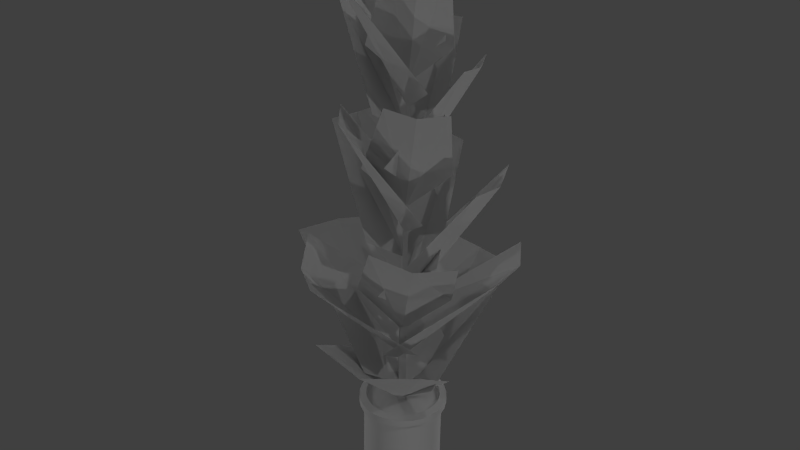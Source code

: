 # Source: 45abb435e909421aa2f026710deae5ae.blend  (saved by Blender 2.68.0; exported with 4.5.12 LTS)
import bpy
from mathutils import Matrix  # noqa: F401  (used for matrix-valued properties, if any)

bpy.ops.wm.read_factory_settings(use_empty=True)
scene = bpy.context.scene
scene.name = 'Scene'

# ---- collections
col_collection_1 = bpy.data.collections.new('Collection 1'); scene.collection.children.link(col_collection_1)

# ---- materials (node trees are filled in below, after node groups)
mat_material_001 = bpy.data.materials.new('Material.001')
mat_material_001.alpha_threshold = 0.0
mat_material_001.use_transparent_shadow = False
mat_material_001.roughness = 0.5
mat_material_001.line_color = (0.0, 0.0, 0.0, 1.0)
mat_material = bpy.data.materials.new('Material')
mat_material.alpha_threshold = 0.0
mat_material.use_transparent_shadow = False
mat_material.roughness = 0.5
mat_material.line_color = (0.0, 0.0, 0.0, 1.0)
mat_material_002 = bpy.data.materials.new('Material.002')
mat_material_002.alpha_threshold = 0.0
mat_material_002.use_transparent_shadow = False
mat_material_002.roughness = 0.5
mat_material_002.line_color = (0.0, 0.0, 0.0, 1.0)
mat_material_098 = bpy.data.materials.new('Material.098')
mat_material_098.alpha_threshold = 0.0
mat_material_098.use_transparent_shadow = False
mat_material_098.roughness = 0.5
mat_material_098.specular_intensity = 0.0
mat_topf = bpy.data.materials.new('Topf')
mat_topf.alpha_threshold = 0.0
mat_topf.use_transparent_shadow = False
mat_topf.diffuse_color = (1.0, 1.0, 1.0, 1.0)
mat_topf.roughness = 0.5
mat_topf.specular_intensity = 0.0
mat_topf.line_color = (0.0, 0.0, 0.0, 1.0)
mat_erde = bpy.data.materials.new('Erde')
mat_erde.alpha_threshold = 0.0
mat_erde.use_transparent_shadow = False
mat_erde.preview_render_type = 'FLAT'
mat_erde.diffuse_color = (0.429, 0.1786, 0.04505, 1.0)
mat_erde.specular_color = (0.0, 0.0, 0.0)
mat_erde.roughness = 0.5
mat_erde.specular_intensity = 0.7385
mat_erde.line_color = (0.0, 0.0, 0.0, 1.0)
mat_material_035 = bpy.data.materials.new('Material.035')
mat_material_035.alpha_threshold = 0.0
mat_material_035.use_transparent_shadow = False
mat_material_035.diffuse_color = (0.3882, 0.4431, 0.2431, 1.0)
mat_material_035.roughness = 0.5
mat_material_035.specular_intensity = 0.1273
mat_material_035.line_color = (0.0, 0.0, 0.0, 1.0)
mat_material_036 = bpy.data.materials.new('Material.036')
mat_material_036.alpha_threshold = 0.0
mat_material_036.use_transparent_shadow = False
mat_material_036.diffuse_color = (0.2902, 0.5328, 0.09775, 1.0)
mat_material_036.roughness = 0.5
mat_material_036.specular_intensity = 1.0

# ---- material node trees

# ---- world
world_world = bpy.data.worlds.new('World'); scene.world = world_world
world_world.color = (0.05088, 0.05088, 0.05088)
world_world.use_sun_shadow = False
world_world.sun_shadow_jitter_overblur = 0.0
world_world.cycles.sampling_method = 'MANUAL'
world_world.cycles.sample_map_resolution = 256

# ---- lights
light_point_001 = bpy.data.lights.new('Point.001', 'POINT')
light_point_001.transmission_factor = 0.0
light_point_001.energy = 100.0
light_point_001.shadow_buffer_clip_start = 0.5
light_point_001.shadow_soft_size = 0.1
light_point_001.shadow_maximum_resolution = 0.006
light_point_001.use_absolute_resolution = True
light_point_001.cycles.use_multiple_importance_sampling = False
light_point = bpy.data.lights.new('Point', 'POINT')
light_point.transmission_factor = 0.0
light_point.energy = 100.0
light_point.shadow_buffer_clip_start = 0.5
light_point.shadow_soft_size = 0.1
light_point.shadow_maximum_resolution = 0.006
light_point.use_absolute_resolution = True
light_point.cycles.use_multiple_importance_sampling = False

# ---- meshes
me_plane_002 = bpy.data.meshes.new('Plane.002')
me_plane_002.from_pydata([(0.1577, 0.1528, 0.3723), (0.1206, 0.1846, 0.3723), (0.2205, -0.05455, 0.3723), (0.1641, -0.1578, 0.3723), (0.1339, -0.1822, 0.3723), (0.1889, -0.1281, 0.3723), (0.01561, -0.2174, 0.3723), (-0.02853, -0.2136, 0.3723), (-0.1505, -0.1452, 0.3723), (-0.2133, 0.06224, 0.3723), (-0.2187, 0.02042, 0.3723), (-0.2158, -0.02279, 0.3723), (-0.157, 0.1655, 0.3723), (-0.1267, 0.1899, 0.3723), (-0.008452, 0.2251, 0.3723), (-0.0514, 0.2204, 0.3723), (0.1583, 0.1535, 0.4064), (0.2214, -0.05382, 0.4064), (0.1899, -0.1274, 0.4064), (0.05945, -0.2119, 0.4064), (-0.1126, -0.1759, 0.4064), (-0.215, -0.02184, 0.4064), (-0.2179, 0.02136, 0.4064), (-0.1788, 0.05393, 0.4162), (-0.1261, 0.1909, 0.4064), (-0.0507, 0.2213, 0.4064), (0.03638, 0.2221, 0.4064), (-0.042, 0.1876, 0.4162), (0.1607, 0.09883, 0.4162), (0.1922, -0.009239, 0.4162), (0.1898, 0.02727, 0.4162), (0.1875, -0.04457, 0.4162), (0.1398, -0.1318, 0.4162), (0.1143, -0.1524, 0.4162), (-0.09463, -0.1483, 0.4162), (-0.1835, 0.01861, 0.4162), (-0.1811, -0.0179, 0.4162), (-0.1311, 0.1411, 0.4162), (-0.152, 0.116, 0.4162), (0.0316, 0.1885, 0.4162), (0.1685, 0.1031, 0.3599), (0.1472, -0.1408, 0.3599), (0.1693, -0.1142, 0.3599), (0.1201, -0.1625, 0.3599), (0.01444, -0.1938, 0.3599), (0.0528, -0.1897, 0.3599), (-0.02499, -0.1904, 0.3599), (-0.1614, -0.09544, 0.3599), (-0.1924, -0.01984, 0.3599), (-0.113, 0.1702, 0.3599), (-0.14, 0.1485, 0.3599), (-0.1622, 0.1219, 0.3599), (-0.007322, 0.2015, 0.3599), (0.03211, 0.1981, 0.3599), (-0.1986, 0.0147, -2.259e-05), (-0.1961, -0.0239, -2.256e-05), (-0.1936, 0.05206, -2.256e-05), (0.09505, 0.09248, -2.255e-05), (0.1167, 0.1132, -2.255e-05), (0.147, 0.03903, -2.255e-05), (0.07237, 0.07067, -2.255e-05), (0.04239, 0.1453, -2.255e-05), (0.07345, 0.1545, -2.255e-05), (0.1571, 0.06918, -2.255e-05), (0.133, 0.009276, -2.255e-05), (0.01171, 0.1321, -2.255e-05), (0.1378, 0.1333, -2.256e-05), (0.1937, -0.05212, -2.256e-05), (0.1986, -0.01476, -2.255e-05), (0.1961, 0.02385, -2.255e-05), (0.1433, -0.1443, -2.256e-05), (0.1163, -0.1661, -2.256e-05), (0.1654, -0.1178, -2.255e-05), (0.0107, -0.1977, -2.255e-05), (-0.02874, -0.1945, -2.256e-05), (0.04906, -0.1935, -2.259e-05), (-0.1378, -0.1333, -2.259e-05), (-0.1653, -0.09958, -2.255e-05), (-0.1432, 0.1443, -2.259e-05), (-0.1653, 0.1177, -2.255e-05), (-0.01062, 0.1977, -2.255e-05), (0.0288, 0.1944, -2.256e-05), (-0.04895, 0.1935, -2.255e-05), (-0.09499, -0.09251, -2.255e-05), (-0.04232, -0.1453, -2.255e-05), (-0.1166, -0.1132, -2.255e-05), (-0.147, -0.03907, -2.255e-05), (-0.07229, -0.0707, -2.255e-05), (-0.01162, -0.1321, -2.255e-05), (-0.0734, -0.1545, -2.255e-05), (-0.1571, -0.06922, -2.255e-05), (-0.133, -0.009324, -2.255e-05), (4.933e-05, -1.6e-05, -2.255e-05), (0.07166, -0.07217, -2.255e-05), (-0.02451, -0.02418, -2.255e-05), (-0.07156, 0.07214, -2.255e-05), (0.02461, 0.02414, -2.255e-05), (0.095, -0.04682, -2.255e-05), (0.04589, -0.09513, -2.255e-05), (-0.09491, 0.04678, -2.255e-05), (-0.04578, 0.09511, -2.255e-05), (0.1213, 0.1853, 0.4064), (0.2238, 0.0312, 0.4064), (0.2267, -0.012, 0.4064), (0.1651, -0.1571, 0.4064), (-0.2126, 0.06318, 0.4064), (-0.1811, 0.1368, 0.4064), (-0.1563, 0.1665, 0.4064), (-0.007754, 0.2259, 0.4064), (0.2109, 0.07353, 0.3723), (0.223, 0.03044, 0.3723), (0.09856, -0.2007, 0.3723), (0.05855, -0.2127, 0.3723), (-0.2037, -0.0659, 0.3723), (-0.1135, -0.1769, 0.3723), (-0.2006, 0.1012, 0.3723), (-0.0914, 0.2084, 0.3723), (0.0357, 0.2213, 0.3723), (0.07998, 0.2089, 0.4064), (0.06846, 0.1775, 0.4162), (0.1034, 0.1576, 0.4162), (0.1347, 0.1307, 0.4162), (0.09948, -0.1999, 0.4064), (0.01443, -0.1823, 0.4162), (-0.1519, -0.08947, 0.4162), (-0.1709, -0.05434, 0.4162), (-0.005713, 0.1916, 0.4162), (0.1768, -0.07746, 0.4162), (0.08446, -0.168, 0.4162), (-0.05969, -0.1682, 0.4162), (-0.168, 0.08682, 0.4162), (-0.07579, 0.1773, 0.4162), (0.1411, 0.1368, 0.3599), (0.07106, 0.1863, 0.3599), (0.1862, -0.08325, 0.3599), (0.1996, 0.02754, 0.3599), (0.2022, -0.01106, 0.3599), (-0.1339, -0.1292, 0.3599), (-0.195, 0.01877, 0.3599), (-0.1903, 0.05615, 0.3599), (-0.08143, 0.1867, 0.3599), (-0.04569, 0.1974, 0.3599), (0.08477, -0.1826, -2.259e-05), (-0.1853, -0.06243, -2.256e-05), (-0.1823, 0.08684, -2.259e-05), (0.1653, 0.09954, -2.255e-05), (0.1156, -0.01952, -2.255e-05), (0.04883, 0.04785, -2.255e-05), (-0.01791, 0.1152, -2.255e-05), (0.1853, 0.06239, -2.259e-05), (0.06776, 0.1827, -2.259e-05), (0.1823, -0.0869, -2.255e-05), (-0.06771, -0.1828, -2.259e-05), (-0.08465, 0.1826, -2.259e-05), (0.01802, -0.1153, -2.255e-05), (-0.04874, -0.04789, -2.255e-05), (-0.1155, 0.01948, -2.255e-05), (-0.2028, -0.06493, 0.4064), (0.0793, 0.2082, 0.3723), (0.2078, -0.09349, 0.3723), (-0.07213, -0.2005, 0.3723), (0.1796, 0.06371, 0.4162), (0.1886, 0.06604, 0.3599), (0.08855, -0.179, 0.3599), (-0.06393, -0.1786, 0.3599), (0.1891, 0.1158, 0.4064), (0.2115, 0.0743, 0.4064), (0.2088, -0.09277, 0.4064), (0.1348, -0.1815, 0.4064), (0.0165, -0.2165, 0.4064), (-0.02765, -0.2127, 0.4064), (-0.07125, -0.1995, 0.4064), (-0.1496, -0.1442, 0.4064), (-0.1803, -0.1064, 0.4064), (-0.2, 0.1021, 0.4064), (-0.09071, 0.2093, 0.4064), (0.1884, 0.1151, 0.3723), (0.2259, -0.01275, 0.3723), (-0.1812, -0.1074, 0.3723), (-0.1817, 0.1358, 0.3723), (0.1607, -0.1067, 0.4162), (0.05069, -0.1783, 0.4162), (-0.02285, -0.1792, 0.4162), (-0.126, -0.1214, 0.4162), (-0.1056, 0.1617, 0.4162), (0.108, 0.1652, 0.3599), (0.1975, -0.04843, 0.3599), (-0.1008, -0.1575, 0.3599), (-0.1815, -0.05835, 0.3599), (-0.179, 0.09096, 0.3599), (0.1047, 0.1617, -2.255e-05), (-0.1047, -0.1617, -2.255e-05), (-0.1162, 0.1661, -2.255e-05), (0.1577, 0.1528, 0.3723), (0.1206, 0.1846, 0.3723), (0.2205, -0.05455, 0.3723), (0.1641, -0.1578, 0.3723), (0.1339, -0.1822, 0.3723), (0.1889, -0.1281, 0.3723), (0.01561, -0.2174, 0.3723), (-0.02853, -0.2136, 0.3723), (-0.1505, -0.1452, 0.3723), (-0.2133, 0.06224, 0.3723), (-0.2187, 0.02042, 0.3723), (-0.2158, -0.02279, 0.3723), (-0.157, 0.1655, 0.3723), (-0.1267, 0.1899, 0.3723), (-0.008452, 0.2251, 0.3723), (-0.0514, 0.2204, 0.3723), (0.1583, 0.1535, 0.4064), (0.2214, -0.05382, 0.4064), (0.1899, -0.1274, 0.4064), (0.05945, -0.2119, 0.4064), (-0.1126, -0.1759, 0.4064), (-0.215, -0.02184, 0.4064), (-0.2179, 0.02136, 0.4064), (-0.1788, 0.05393, 0.4162), (-0.1261, 0.1909, 0.4064), (-0.0507, 0.2213, 0.4064), (0.03638, 0.2221, 0.4064), (-0.042, 0.1876, 0.4162), (0.1607, 0.09883, 0.4162), (0.1, 0.1526, 0.3866), (0.1922, -0.009239, 0.4162), (0.1898, 0.02727, 0.4162), (0.1842, 0.02605, 0.3866), (0.1875, -0.04457, 0.4162), (0.1398, -0.1318, 0.4162), (0.136, -0.1286, 0.3866), (0.1563, -0.1042, 0.3866), (0.1111, -0.1486, 0.3866), (0.1143, -0.1524, 0.4162), (-0.02229, -0.1743, 0.3866), (-0.09463, -0.1483, 0.4162), (-0.09204, -0.1441, 0.3866), (-0.1835, 0.01861, 0.4162), (-0.1811, -0.0179, 0.4162), (-0.1762, -0.01755, 0.3866), (-0.1311, 0.1411, 0.4162), (-0.152, 0.116, 0.4162), (-0.1279, 0.1371, 0.3866), (-0.1483, 0.1127, 0.3866), (-0.1031, 0.1572, 0.3866), (0.0316, 0.1885, 0.4162), (0.1685, 0.1031, 0.3599), (0.1472, -0.1408, 0.3599), (0.1693, -0.1142, 0.3599), (0.1201, -0.1625, 0.3599), (0.01444, -0.1938, 0.3599), (0.0528, -0.1897, 0.3599), (-0.02499, -0.1904, 0.3599), (-0.1614, -0.09544, 0.3599), (-0.1924, -0.01984, 0.3599), (-0.113, 0.1702, 0.3599), (-0.14, 0.1485, 0.3599), (-0.1622, 0.1219, 0.3599), (-0.007322, 0.2015, 0.3599), (0.03211, 0.1981, 0.3599), (-0.1986, 0.0147, -2.259e-05), (-0.1961, -0.0239, -2.256e-05), (-0.1936, 0.05206, -2.256e-05), (0.1378, 0.1333, -2.256e-05), (0.1937, -0.05212, -2.256e-05), (0.1986, -0.01476, -2.255e-05), (0.1961, 0.02385, -2.255e-05), (0.1433, -0.1443, -2.256e-05), (0.1163, -0.1661, -2.256e-05), (0.1654, -0.1178, -2.255e-05), (0.0107, -0.1977, -2.255e-05), (-0.02874, -0.1945, -2.256e-05), (0.04906, -0.1935, -2.259e-05), (-0.1378, -0.1333, -2.259e-05), (-0.1653, -0.09958, -2.255e-05), (-0.1432, 0.1443, -2.259e-05), (-0.1653, 0.1177, -2.255e-05), (-0.01062, 0.1977, -2.255e-05), (0.0288, 0.1944, -2.256e-05), (-0.04895, 0.1935, -2.255e-05), (0.1213, 0.1853, 0.4064), (0.2238, 0.0312, 0.4064), (0.2267, -0.012, 0.4064), (0.1651, -0.1571, 0.4064), (-0.2126, 0.06318, 0.4064), (-0.1811, 0.1368, 0.4064), (-0.1563, 0.1665, 0.4064), (-0.007754, 0.2259, 0.4064), (0.2109, 0.07353, 0.3723), (0.223, 0.03044, 0.3723), (0.09856, -0.2007, 0.3723), (0.05855, -0.2127, 0.3723), (-0.2037, -0.0659, 0.3723), (-0.1135, -0.1769, 0.3723), (-0.2006, 0.1012, 0.3723), (-0.0914, 0.2084, 0.3723), (0.0357, 0.2213, 0.3723), (0.07998, 0.2089, 0.4064), (0.06846, 0.1775, 0.4162), (0.1034, 0.1576, 0.4162), (0.1347, 0.1307, 0.4162), (0.09948, -0.1999, 0.4064), (0.01443, -0.1823, 0.4162), (-0.1519, -0.08947, 0.4162), (-0.1709, -0.05434, 0.4162), (-0.005713, 0.1916, 0.4162), (0.1557, 0.09556, 0.3866), (0.1768, -0.07746, 0.4162), (0.1718, -0.07579, 0.3866), (0.1822, -0.04379, 0.3866), (0.08446, -0.168, 0.4162), (-0.05969, -0.1682, 0.4162), (-0.1477, -0.08704, 0.3866), (-0.168, 0.08682, 0.4162), (-0.1638, 0.08426, 0.3866), (-0.1786, 0.01792, 0.3866), (-0.07579, 0.1773, 0.4162), (-0.07405, 0.1723, 0.3866), (-0.0412, 0.1822, 0.3866), (0.1411, 0.1368, 0.3599), (0.07106, 0.1863, 0.3599), (0.1862, -0.08325, 0.3599), (0.1996, 0.02754, 0.3599), (0.2022, -0.01106, 0.3599), (-0.1339, -0.1292, 0.3599), (-0.195, 0.01877, 0.3599), (-0.1903, 0.05615, 0.3599), (-0.08143, 0.1867, 0.3599), (-0.04569, 0.1974, 0.3599), (0.08477, -0.1826, -2.259e-05), (-0.1853, -0.06243, -2.256e-05), (-0.1823, 0.08684, -2.259e-05), (0.1653, 0.09954, -2.255e-05), (0.1853, 0.06239, -2.259e-05), (0.06776, 0.1827, -2.259e-05), (0.1823, -0.0869, -2.255e-05), (-0.06771, -0.1828, -2.259e-05), (-0.08465, 0.1826, -2.259e-05), (-0.2028, -0.06493, 0.4064), (0.0793, 0.2082, 0.3723), (0.2078, -0.09349, 0.3723), (-0.07213, -0.2005, 0.3723), (0.1796, 0.06371, 0.4162), (0.1741, 0.06146, 0.3866), (0.06609, 0.172, 0.3866), (-0.05811, -0.1635, 0.3866), (0.1886, 0.06604, 0.3599), (0.08855, -0.179, 0.3599), (-0.06393, -0.1786, 0.3599), (0.1891, 0.1158, 0.4064), (0.2115, 0.0743, 0.4064), (0.2088, -0.09277, 0.4064), (0.1348, -0.1815, 0.4064), (0.0165, -0.2165, 0.4064), (-0.02765, -0.2127, 0.4064), (-0.07125, -0.1995, 0.4064), (-0.1496, -0.1442, 0.4064), (-0.1803, -0.1064, 0.4064), (-0.2, 0.1021, 0.4064), (-0.09071, 0.2093, 0.4064), (0.1884, 0.1151, 0.3723), (0.2259, -0.01275, 0.3723), (-0.1812, -0.1074, 0.3723), (-0.1817, 0.1358, 0.3723), (0.1607, -0.1067, 0.4162), (0.05069, -0.1783, 0.4162), (-0.02285, -0.1792, 0.4162), (-0.126, -0.1214, 0.4162), (-0.1056, 0.1617, 0.4162), (0.1304, 0.1265, 0.3866), (0.1866, -0.009437, 0.3866), (0.0821, -0.1638, 0.3866), (0.04924, -0.1736, 0.3866), (0.01397, -0.1774, 0.3866), (-0.1225, -0.118, 0.3866), (-0.1662, -0.05294, 0.3866), (-0.1742, 0.05226, 0.3866), (0.0303, 0.1828, 0.3866), (-0.00594, 0.186, 0.3866), (0.108, 0.1652, 0.3599), (0.1975, -0.04843, 0.3599), (-0.1008, -0.1575, 0.3599), (-0.1815, -0.05835, 0.3599), (-0.179, 0.09096, 0.3599), (0.1047, 0.1617, -2.255e-05), (-0.1047, -0.1617, -2.255e-05), (-0.1162, 0.1661, -2.255e-05)], [], [(57, 61, 62, 58), (57, 58, 63, 59), (57, 59, 64, 60), (60, 64, 146, 147), (57, 60, 65, 61), (60, 147, 148, 65), (83, 87, 88, 84), (87, 155, 154, 88), (83, 84, 89, 85), (83, 85, 90, 86), (83, 86, 91, 87), (87, 91, 156, 155), (92, 96, 97, 93), (96, 147, 146, 97), (92, 93, 98, 94), (94, 98, 154, 155), (92, 94, 99, 95), (94, 155, 156, 99), (92, 95, 100, 96), (96, 100, 148, 147), (16, 101, 120, 121), (101, 118, 119, 120), (16, 121, 28, 165), (165, 28, 161, 166), (103, 102, 30, 29), (102, 166, 161, 30), (103, 29, 31, 17), (17, 31, 127, 167), (104, 18, 180, 32), (18, 167, 127, 180), (104, 32, 33, 168), (168, 33, 128, 122), (169, 19, 181, 123), (19, 122, 128, 181), (169, 123, 182, 170), (170, 182, 129, 171), (172, 20, 34, 183), (20, 171, 129, 34), (172, 183, 124, 173), (173, 124, 125, 157), (22, 21, 36, 35), (21, 157, 125, 36), (22, 35, 23, 105), (105, 23, 130, 174), (107, 106, 38, 37), (106, 174, 130, 38), (107, 37, 184, 24), (24, 184, 131, 175), (108, 25, 27, 126), (25, 175, 131, 27), (108, 126, 39, 26), (26, 39, 119, 118), (132, 185, 1, 0), (185, 133, 158, 1), (132, 0, 176, 40), (40, 176, 109, 162), (136, 135, 110, 177), (135, 162, 109, 110), (136, 177, 2, 186), (186, 2, 159, 134), (41, 42, 5, 3), (42, 134, 159, 5), (41, 3, 4, 43), (43, 4, 111, 163), (44, 45, 112, 6), (45, 163, 111, 112), (44, 6, 7, 46), (46, 7, 160, 164), (137, 187, 114, 8), (187, 164, 160, 114), (137, 8, 178, 47), (47, 178, 113, 188), (138, 48, 11, 10), (48, 188, 113, 11), (138, 10, 9, 139), (139, 9, 115, 189), (50, 51, 179, 12), (51, 189, 115, 179), (50, 12, 13, 49), (49, 13, 116, 140), (52, 141, 15, 14), (141, 140, 116, 15), (52, 14, 117, 53), (53, 117, 158, 133), (58, 62, 190, 66), (61, 80, 81, 62), (62, 81, 150, 190), (59, 63, 69, 68), (58, 66, 145, 63), (63, 145, 149, 69), (59, 68, 67, 64), (64, 67, 151, 146), (61, 65, 82, 80), (65, 148, 153, 82), (84, 88, 75, 73), (88, 154, 142, 75), (85, 89, 191, 76), (84, 73, 74, 89), (89, 74, 152, 191), (86, 90, 55, 54), (85, 76, 77, 90), (90, 77, 143, 55), (86, 54, 56, 91), (91, 56, 144, 156), (93, 97, 72, 70), (97, 146, 151, 72), (93, 70, 71, 98), (98, 71, 142, 154), (95, 99, 79, 78), (99, 156, 144, 79), (95, 78, 192, 100), (100, 192, 153, 148), (239, 311, 312, 241), (193, 194, 278, 209), (194, 337, 295, 278), (193, 209, 347, 358), (358, 347, 348, 286), (359, 280, 210, 195), (195, 210, 349, 338), (359, 287, 279, 280), (287, 286, 348, 279), (196, 281, 350, 197), (197, 350, 299, 288), (196, 198, 211, 281), (198, 338, 349, 211), (199, 289, 212, 351), (289, 288, 299, 212), (199, 351, 352, 200), (200, 352, 353, 339), (201, 291, 213, 354), (291, 339, 353, 213), (201, 354, 355, 360), (360, 355, 336, 290), (203, 215, 282, 202), (202, 282, 356, 292), (203, 204, 214, 215), (204, 290, 336, 214), (205, 361, 283, 284), (361, 292, 356, 283), (205, 284, 217, 206), (206, 217, 357, 293), (207, 208, 218, 285), (208, 293, 357, 218), (207, 285, 219, 294), (294, 219, 295, 337), (298, 297, 222, 367), (297, 296, 342, 222), (298, 367, 304, 221), (221, 304, 341, 340), (223, 224, 225, 368), (224, 340, 341, 225), (223, 368, 307, 226), (226, 307, 306, 305), (227, 362, 229, 228), (362, 305, 306, 229), (227, 228, 230, 231), (231, 230, 369, 308), (300, 363, 370, 371), (363, 308, 369, 370), (300, 371, 232, 364), (364, 232, 343, 309), (365, 233, 234, 372), (233, 309, 343, 234), (365, 372, 310, 301), (301, 310, 373, 302), (235, 236, 237, 313), (236, 302, 373, 237), (235, 313, 374, 216), (216, 374, 312, 311), (238, 239, 241, 240), (238, 240, 242, 366), (366, 242, 315, 314), (303, 220, 316, 376), (220, 314, 315, 316), (303, 376, 375, 243), (243, 375, 342, 296), (258, 259, 252, 323), (259, 328, 380, 252), (258, 323, 324, 260), (260, 324, 381, 329), (261, 382, 377, 317), (382, 332, 318, 377), (261, 317, 244, 330), (330, 244, 344, 331), (263, 264, 320, 321), (264, 331, 344, 320), (263, 321, 378, 262), (262, 378, 319, 333), (265, 267, 246, 245), (267, 333, 319, 246), (265, 245, 247, 266), (266, 247, 345, 327), (268, 270, 249, 248), (270, 327, 345, 249), (268, 248, 250, 269), (269, 250, 346, 334), (271, 383, 379, 322), (383, 334, 346, 379), (271, 322, 251, 272), (272, 251, 380, 328), (273, 274, 255, 254), (274, 329, 381, 255), (273, 254, 253, 384), (384, 253, 325, 335), (275, 277, 326, 256), (277, 335, 325, 326), (275, 256, 257, 276), (276, 257, 318, 332)])
me_plane_002.polygons.foreach_set('use_smooth', [True] * 208)
_k = set([(102, 103), (106, 107), (114, 160), (117, 158), (120, 121), (135, 136), (135, 162), (138, 139), (165, 166), (169, 170), (170, 171), (172, 173), (279, 280), (283, 284), (291, 339), (294, 337), (297, 298), (304, 341), (320, 321), (320, 344), (323, 324), (347, 348), (351, 352), (352, 353), (354, 355), (369, 370), (370, 371), (375, 376)])
me_plane_002.attributes.new('sharp_edge', 'BOOLEAN', 'EDGE').data.foreach_set('value', [ (min(e.vertices), max(e.vertices)) in _k for e in me_plane_002.edges])
_uv = me_plane_002.uv_layers.new(name='1')
_uv.uv.foreach_set('vector', [0.1051, 0.2152, 0.1026, 0.1157, 0.08147, 0.1374, 0.08352, 0.2174, 0.1051, 0.2152, 0.08352, 0.2174, 0.08556, 0.2974, 0.1076, 0.3148, 0.1051, 0.2152, 0.1076, 0.3148, 0.1308, 0.3295, 0.1278, 0.213, 0.1278, 0.213, 0.1308, 0.3295, 0.1554, 0.3401, 0.1521, 0.2105, 0.1051, 0.2152, 0.1278, 0.213, 0.1248, 0.09642, 0.1026, 0.1157, 0.1278, 0.213, 0.1521, 0.2105, 0.1488, 0.08091, 0.1248, 0.09642, 0.3069, 0.1949, 0.2845, 0.1972, 0.2875, 0.3137, 0.3091, 0.294, 0.2845, 0.1972, 0.2602, 0.1996, 0.2635, 0.3292, 0.2875, 0.3137, 0.3069, 0.1949, 0.3091, 0.294, 0.3281, 0.2708, 0.3275, 0.1928, 0.3069, 0.1949, 0.3275, 0.1928, 0.3242, 0.1152, 0.304, 0.09593, 0.3069, 0.1949, 0.304, 0.09593, 0.2815, 0.08063, 0.2845, 0.1972, 0.2845, 0.1972, 0.2815, 0.08063, 0.2569, 0.07003, 0.2602, 0.1996, 0.2061, 0.2051, 0.1786, 0.2078, 0.1821, 0.3453, 0.2097, 0.3451, 0.1786, 0.2078, 0.1521, 0.2105, 0.1554, 0.3401, 0.1821, 0.3453, 0.2061, 0.2051, 0.2097, 0.3451, 0.2372, 0.3397, 0.2337, 0.2023, 0.2337, 0.2023, 0.2372, 0.3397, 0.2635, 0.3292, 0.2602, 0.1996, 0.2061, 0.2051, 0.2337, 0.2023, 0.2302, 0.06486, 0.2026, 0.06503, 0.2337, 0.2023, 0.2602, 0.1996, 0.2569, 0.07003, 0.2302, 0.06486, 0.2061, 0.2051, 0.2026, 0.06503, 0.1751, 0.07041, 0.1786, 0.2078, 0.1786, 0.2078, 0.1751, 0.07041, 0.1488, 0.08091, 0.1521, 0.2105, 0.8237, 0.221, 0.8251, 0.1594, 0.8531, 0.1675, 0.8519, 0.2181, 0.8251, 0.1594, 0.8324, 0.09962, 0.8591, 0.1185, 0.8531, 0.1675, 0.8237, 0.221, 0.8519, 0.2181, 0.8556, 0.2682, 0.8282, 0.2819, 0.8282, 0.2819, 0.8556, 0.2682, 0.8641, 0.3158, 0.8386, 0.3399, 0.8756, 0.4379, 0.8547, 0.3925, 0.8773, 0.359, 0.8946, 0.3963, 0.8547, 0.3925, 0.8386, 0.3399, 0.8641, 0.3158, 0.8773, 0.359, 0.8756, 0.4379, 0.8946, 0.3963, 0.915, 0.4265, 0.9005, 0.4747, 0.9005, 0.4747, 0.915, 0.4265, 0.938, 0.4483, 0.9285, 0.5012, 0.9903, 0.5214, 0.9586, 0.5158, 0.9627, 0.4602, 0.9887, 0.4648, 0.9586, 0.5158, 0.9285, 0.5012, 0.938, 0.4483, 0.9627, 0.4602, 0.9903, 0.5214, 0.9887, 0.4648, 1.016, 0.4645, 1.023, 0.521, 1.023, 0.521, 1.016, 0.4645, 1.043, 0.4618, 1.056, 0.5176, 0.09996, 0.4174, 0.08037, 0.465, 0.06349, 0.4249, 0.079, 0.3811, 0.08037, 0.465, 0.06055, 0.5089, 0.04837, 0.4705, 0.06349, 0.4249, 0.09996, 0.4174, 0.079, 0.3811, 0.09312, 0.3372, 0.1174, 0.366, 0.1174, 0.366, 0.09312, 0.3372, 0.1041, 0.2917, 0.1307, 0.3105, 0.1394, 0.1892, 0.138, 0.2507, 0.1101, 0.2426, 0.1112, 0.192, 0.138, 0.2507, 0.1307, 0.3105, 0.1041, 0.2917, 0.1101, 0.2426, 0.1394, 0.1892, 0.1112, 0.192, 0.1075, 0.1419, 0.1349, 0.1282, 0.1349, 0.1282, 0.1075, 0.1419, 0.09903, 0.0943, 0.1246, 0.0702, 0.08807, -0.0308, 0.1085, 0.01767, 0.08581, 0.05115, 0.06904, 0.01135, 0.1085, 0.01767, 0.1246, 0.0702, 0.09903, 0.0943, 0.08581, 0.05115, 0.08807, -0.0308, 0.06904, 0.01135, 0.0499, -0.02622, 0.06477, -0.07654, 0.06477, -0.07654, 0.0499, -0.02622, 0.02958, -0.06268, 0.04003, -0.1209, 0.9734, 0.8858, 1.007, 0.8824, 1.002, 0.9401, 0.9749, 0.9428, 1.007, 0.8824, 1.04, 0.8791, 1.03, 0.9373, 1.002, 0.9401, 0.9734, 0.8858, 0.9749, 0.9428, 0.9475, 0.9456, 0.9401, 0.8891, 0.9401, 0.8891, 0.9475, 0.9456, 0.9202, 0.9483, 0.9068, 0.8925, 0.8636, -0.008196, 0.8845, -0.05839, 0.9023, -0.0148, 0.8848, 0.02904, 0.8845, -0.05839, 0.9068, -0.1075, 0.9214, -0.06039, 0.9023, -0.0148, 0.8636, -0.008196, 0.8848, 0.02904, 0.87, 0.07288, 0.8458, 0.04412, 0.8458, 0.04412, 0.87, 0.07288, 0.8591, 0.1185, 0.8324, 0.09962, 0.8766, 0.2186, 0.8776, 0.1587, 0.858, 0.1559, 0.8622, 0.2201, 0.8776, 0.1587, 0.8813, 0.09749, 0.8542, 0.09093, 0.858, 0.1559, 0.8766, 0.2186, 0.8622, 0.2201, 0.8686, 0.2819, 0.8808, 0.2758, 0.8808, 0.2758, 0.8686, 0.2819, 0.8789, 0.3399, 0.8903, 0.3292, 0.9244, 0.4193, 0.9051, 0.3775, 0.895, 0.3925, 0.916, 0.4379, 0.9051, 0.3775, 0.8903, 0.3292, 0.8789, 0.3399, 0.895, 0.3925, 0.9244, 0.4193, 0.916, 0.4379, 0.9409, 0.4747, 0.9473, 0.4532, 0.9473, 0.4532, 0.9409, 0.4747, 0.9688, 0.5012, 0.9731, 0.4776, 1.03, 0.4961, 1.001, 0.491, 0.9989, 0.5158, 1.031, 0.5214, 1.001, 0.491, 0.9731, 0.4776, 0.9688, 0.5012, 0.9989, 0.5158, 1.03, 0.4961, 1.031, 0.5214, 1.063, 0.521, 1.06, 0.4958, 1.06, 0.4958, 1.063, 0.521, 1.097, 0.5176, 1.091, 0.4927, 0.132, 0.4016, 0.1173, 0.4485, 0.116, 0.4664, 0.1391, 0.4178, 0.1173, 0.4485, 0.1027, 0.4948, 0.08913, 0.5124, 0.116, 0.4664, 0.132, 0.4016, 0.1391, 0.4178, 0.1577, 0.366, 0.1469, 0.3532, 0.1469, 0.3532, 0.1577, 0.366, 0.1711, 0.3105, 0.1592, 0.3021, 0.1672, 0.1904, 0.1659, 0.2471, 0.1784, 0.2507, 0.1798, 0.1892, 0.1659, 0.2471, 0.1592, 0.3021, 0.1711, 0.3105, 0.1784, 0.2507, 0.1672, 0.1904, 0.1798, 0.1892, 0.1753, 0.1282, 0.163, 0.1343, 0.163, 0.1343, 0.1753, 0.1282, 0.1649, 0.0702, 0.1535, 0.08097, 0.1199, -0.01197, 0.1387, 0.03263, 0.1488, 0.01767, 0.1284, -0.0308, 0.1387, 0.03263, 0.1535, 0.08097, 0.1649, 0.0702, 0.1488, 0.01767, 0.1199, -0.01197, 0.1284, -0.0308, 0.1051, -0.07654, 0.09847, -0.05406, 0.09847, -0.05406, 0.1051, -0.07654, 0.08037, -0.1209, 0.0757, -0.0949, 0.01442, 0.9113, 0.04506, 0.9082, 0.04707, 0.8824, 0.01377, 0.8858, 0.04506, 0.9082, 0.0757, 0.9051, 0.08037, 0.8791, 0.04707, 0.8824, 0.01442, 0.9113, 0.01377, 0.8858, -0.01953, 0.8891, -0.01622, 0.9144, -0.01622, 0.9144, -0.01953, 0.8891, -0.05283, 0.8925, -0.04686, 0.9174, 0.9147, 1.007, 0.9381, 0.9616, 0.9228, 0.9437, 0.9016, 0.9915, 0.9381, 0.9616, 0.9642, 0.9154, 0.9421, 0.8977, 0.9228, 0.9437, 0.9147, 1.007, 0.9016, 0.9915, 0.8787, 1.041, 0.8966, 1.053, 0.8966, 1.053, 0.8787, 1.041, 0.8542, 1.091, 0.8813, 1.097, 0.08352, 0.2174, 0.08147, 0.1374, 0.06097, 0.1604, 0.06247, 0.2195, 0.1026, 0.1157, 0.1, 0.01611, 0.07943, 0.05746, 0.08147, 0.1374, 0.08147, 0.1374, 0.07943, 0.05746, 0.05946, 0.1014, 0.06097, 0.1604, 0.1076, 0.3148, 0.08556, 0.2974, 0.0876, 0.3774, 0.1102, 0.4144, 0.08352, 0.2174, 0.06247, 0.2195, 0.06398, 0.2786, 0.08556, 0.2974, 0.08556, 0.2974, 0.06398, 0.2786, 0.06549, 0.3377, 0.0876, 0.3774, 0.1076, 0.3148, 0.1102, 0.4144, 0.1337, 0.446, 0.1308, 0.3295, 0.1308, 0.3295, 0.1337, 0.446, 0.1587, 0.4697, 0.1554, 0.3401, 0.1026, 0.1157, 0.1248, 0.09642, 0.1218, -0.02012, 0.1, 0.01611, 0.1248, 0.09642, 0.1488, 0.08091, 0.1455, -0.04868, 0.1218, -0.02012, 0.3091, 0.294, 0.2875, 0.3137, 0.2905, 0.4302, 0.3109, 0.3931, 0.2875, 0.3137, 0.2635, 0.3292, 0.2668, 0.4588, 0.2905, 0.4302, 0.3275, 0.1928, 0.3281, 0.2708, 0.346, 0.2459, 0.3472, 0.1909, 0.3091, 0.294, 0.3109, 0.3931, 0.3275, 0.3489, 0.3281, 0.2708, 0.3281, 0.2708, 0.3275, 0.3489, 0.3394, 0.2993, 0.346, 0.2459, 0.304, 0.09593, 0.3242, 0.1152, 0.3195, 0.03762, 0.3008, -0.003022, 0.3275, 0.1928, 0.3472, 0.1909, 0.3432, 0.1364, 0.3242, 0.1152, 0.3242, 0.1152, 0.3432, 0.1364, 0.3339, 0.08456, 0.3195, 0.03762, 0.304, 0.09593, 0.3008, -0.003022, 0.2786, -0.0359, 0.2815, 0.08063, 0.2815, 0.08063, 0.2786, -0.0359, 0.2536, -0.05956, 0.2569, 0.07003, 0.2097, 0.3451, 0.1821, 0.3453, 0.1856, 0.4827, 0.2133, 0.4851, 0.1821, 0.3453, 0.1554, 0.3401, 0.1587, 0.4697, 0.1856, 0.4827, 0.2097, 0.3451, 0.2133, 0.4851, 0.2407, 0.4771, 0.2372, 0.3397, 0.2372, 0.3397, 0.2407, 0.4771, 0.2668, 0.4588, 0.2635, 0.3292, 0.2026, 0.06503, 0.2302, 0.06486, 0.2267, -0.07256, 0.199, -0.07501, 0.2302, 0.06486, 0.2569, 0.07003, 0.2536, -0.05956, 0.2267, -0.07256, 0.2026, 0.06503, 0.199, -0.07501, 0.1716, -0.06701, 0.1751, 0.07041, 0.1751, 0.07041, 0.1716, -0.06701, 0.1455, -0.04868, 0.1488, 0.08091, 1.002, 0.4669, 1.03, 0.4446, 1.051, 0.4657, 1.023, 0.488, 0.8622, 0.2201, 0.858, 0.1559, 0.8251, 0.1594, 0.8237, 0.221, 0.858, 0.1559, 0.8542, 0.09093, 0.8324, 0.09962, 0.8251, 0.1594, 0.8622, 0.2201, 0.8237, 0.221, 0.8282, 0.2819, 0.8686, 0.2819, 0.8686, 0.2819, 0.8282, 0.2819, 0.8386, 0.3399, 0.8789, 0.3399, 0.914, 0.6118, 0.8736, 0.5717, 0.8984, 0.5516, 0.9387, 0.5916, 0.9387, 0.5916, 0.8984, 0.5516, 0.9231, 0.5314, 0.9635, 0.5714, 0.914, 0.6118, 0.8893, 0.6319, 0.8489, 0.5919, 0.8736, 0.5717, 0.8893, 0.6319, 0.8645, 0.6521, 0.8242, 0.6121, 0.8489, 0.5919, 0.03008, 0.5172, -0.01027, 0.4771, 0.02303, 0.45, 0.06338, 0.49, 0.06338, 0.49, 0.02303, 0.45, 0.05633, 0.4228, 0.09668, 0.4629, 0.03008, 0.5172, -0.003224, 0.5443, -0.04357, 0.5043, -0.01027, 0.4771, -0.003224, 0.5443, -0.03652, 0.5714, -0.07687, 0.5314, -0.04357, 0.5043, 0.1391, 0.4178, 0.116, 0.4664, 0.08037, 0.465, 0.09996, 0.4174, 0.116, 0.4664, 0.08913, 0.5124, 0.06055, 0.5089, 0.08037, 0.465, 0.1391, 0.4178, 0.09996, 0.4174, 0.1174, 0.366, 0.1577, 0.366, 0.1577, 0.366, 0.1174, 0.366, 0.1307, 0.3105, 0.1711, 0.3105, 0.1798, 0.1892, 0.1784, 0.2507, 0.138, 0.2507, 0.1394, 0.1892, 0.1784, 0.2507, 0.1711, 0.3105, 0.1307, 0.3105, 0.138, 0.2507, 0.1798, 0.1892, 0.1394, 0.1892, 0.1349, 0.1282, 0.1753, 0.1282, 0.1753, 0.1282, 0.1349, 0.1282, 0.1246, 0.0702, 0.1649, 0.0702, 0.1293, 0.4363, 0.08897, 0.3962, 0.06263, 0.4177, 0.103, 0.4577, 0.103, 0.4577, 0.06263, 0.4177, 0.03468, 0.4405, 0.07502, 0.4805, 0.1293, 0.4363, 0.1546, 0.4157, 0.1143, 0.3756, 0.08897, 0.3962, 0.1546, 0.4157, 0.1793, 0.3955, 0.139, 0.3554, 0.1143, 0.3756, 0.01323, 0.5309, 0.04493, 0.5051, 0.004586, 0.465, -0.02711, 0.4908, 0.04493, 0.5051, 0.07502, 0.4805, 0.03468, 0.4405, 0.004586, 0.465, 0.01323, 0.5309, -0.02711, 0.4908, -0.05988, 0.5175, -0.01953, 0.5576, -0.01953, 0.5576, -0.05988, 0.5175, -0.09318, 0.5447, -0.05283, 0.5847, 0.9016, 0.9915, 0.9228, 0.9437, 0.8845, 0.9416, 0.8621, 0.9907, 0.9228, 0.9437, 0.9421, 0.8977, 0.9068, 0.8925, 0.8845, 0.9416, 0.9016, 0.9915, 0.8621, 0.9907, 0.8398, 1.04, 0.8787, 1.041, 0.8787, 1.041, 0.8398, 1.04, 0.8174, 1.089, 0.8542, 1.091, 0.8519, 0.2181, 0.8531, 0.1675, 0.8743, 0.1675, 0.8719, 0.2192, 0.8531, 0.1675, 0.8591, 0.1185, 0.8803, 0.1185, 0.8743, 0.1675, 0.8519, 0.2181, 0.8719, 0.2192, 0.8721, 0.2727, 0.8556, 0.2682, 0.8556, 0.2682, 0.8721, 0.2727, 0.8735, 0.327, 0.8641, 0.3158, 0.8934, 0.5556, 0.8726, 0.5726, 0.8938, 0.5936, 0.9146, 0.5767, 0.8726, 0.5726, 0.8523, 0.5891, 0.8735, 0.6102, 0.8938, 0.5936, 0.8934, 0.5556, 0.9146, 0.5767, 0.9362, 0.559, 0.915, 0.538, 0.915, 0.538, 0.9362, 0.559, 0.9592, 0.5403, 0.938, 0.5193, 0.9887, 0.4779, 0.9627, 0.4992, 0.9839, 0.5202, 1.01, 0.499, 0.9627, 0.4992, 0.938, 0.5193, 0.9592, 0.5403, 0.9839, 0.5202, 0.9887, 0.4779, 1.01, 0.499, 1.037, 0.477, 1.016, 0.456, 1.016, 0.456, 1.037, 0.477, 1.064, 0.4547, 1.043, 0.4337, 0.079, 0.3811, 0.06349, 0.4249, 0.08253, 0.4214, 0.09965, 0.3802, 0.06349, 0.4249, 0.04837, 0.4705, 0.06417, 0.4618, 0.08253, 0.4214, 0.079, 0.3811, 0.09965, 0.3802, 0.1143, 0.3372, 0.09312, 0.3372, 0.09312, 0.3372, 0.1143, 0.3372, 0.1253, 0.2917, 0.1041, 0.2917, 0.1112, 0.192, 0.1101, 0.2426, 0.1313, 0.2426, 0.1336, 0.1909, 0.1101, 0.2426, 0.1041, 0.2917, 0.1253, 0.2917, 0.1313, 0.2426, 0.1112, 0.192, 0.1336, 0.1909, 0.1334, 0.1375, 0.1075, 0.1419, 0.1075, 0.1419, 0.1334, 0.1375, 0.1321, 0.08314, 0.09903, 0.0943, 0.07022, 0.4115, 0.09054, 0.3949, 0.1117, 0.416, 0.09141, 0.4325, 0.09054, 0.3949, 0.1109, 0.3784, 0.1321, 0.3994, 0.1117, 0.416, 0.07022, 0.4115, 0.09141, 0.4325, 0.07109, 0.4491, 0.0499, 0.4281, 0.0499, 0.4281, 0.07109, 0.4491, 0.05077, 0.4657, 0.02958, 0.4446, 0.9749, 0.4892, 1.002, 0.4669, 1.023, 0.488, 0.9961, 0.5103, 0.9749, 0.4892, 0.9961, 0.5103, 0.9687, 0.5325, 0.9475, 0.5115, 0.9475, 0.5115, 0.9687, 0.5325, 0.9414, 0.5548, 0.9202, 0.5338, 0.8848, 0.02904, 0.9023, -0.0148, 0.923, -0.01131, 0.9059, 0.02991, 0.9023, -0.0148, 0.9214, -0.06039, 0.9414, -0.05166, 0.923, -0.01131, 0.8848, 0.02904, 0.9059, 0.02991, 0.8912, 0.07288, 0.87, 0.07288, 0.87, 0.07288, 0.8912, 0.07288, 0.8803, 0.1185, 0.8591, 0.1185, 0.1639, 0.4913, 0.1865, 0.4729, 0.1405, 0.4272, 0.1179, 0.4456, 0.1865, 0.4729, 0.2086, 0.4549, 0.1626, 0.4092, 0.1405, 0.4272, 0.1639, 0.4913, 0.1179, 0.4456, 0.09434, 0.4648, 0.1404, 0.5105, 0.1404, 0.5105, 0.09434, 0.4648, 0.06937, 0.4851, 0.1154, 0.5309, 0.9263, 0.2188, 0.928, 0.1601, 0.8872, 0.1597, 0.8821, 0.2181, 0.928, 0.1601, 0.9317, 0.1006, 0.9013, 0.09943, 0.8872, 0.1597, 0.9263, 0.2188, 0.8821, 0.2181, 0.8849, 0.2738, 0.9284, 0.2762, 0.9284, 0.2762, 0.8849, 0.2738, 0.8941, 0.3256, 0.9325, 0.3328, 0.972, 0.6477, 0.9494, 0.6662, 0.9034, 0.6204, 0.926, 0.602, 0.9494, 0.6662, 0.9273, 0.6842, 0.8813, 0.6385, 0.9034, 0.6204, 0.972, 0.6477, 0.926, 0.602, 0.9495, 0.5828, 0.9956, 0.6286, 0.9956, 0.6286, 0.9495, 0.5828, 0.9745, 0.5625, 1.021, 0.6082, 1.076, 0.5632, 1.047, 0.5863, 1.001, 0.5406, 1.03, 0.5175, 1.047, 0.5863, 1.021, 0.6082, 0.9745, 0.5625, 1.001, 0.5406, 1.076, 0.5632, 1.03, 0.5175, 1.059, 0.4936, 1.105, 0.5393, 1.105, 0.5393, 1.059, 0.4936, 1.089, 0.4694, 1.135, 0.5151, 0.1749, 0.3959, 0.1608, 0.4415, 0.1207, 0.4425, 0.1303, 0.3961, 0.1608, 0.4415, 0.1468, 0.4864, 0.1187, 0.4896, 0.1207, 0.4425, 0.1749, 0.3959, 0.1303, 0.3961, 0.1433, 0.3489, 0.1893, 0.3489, 0.1893, 0.3489, 0.1433, 0.3489, 0.1552, 0.2993, 0.2012, 0.2993, 0.2097, 0.1903, 0.2078, 0.2459, 0.1617, 0.2459, 0.163, 0.1909, 0.2078, 0.2459, 0.2012, 0.2993, 0.1552, 0.2993, 0.1617, 0.2459, 0.2097, 0.1903, 0.163, 0.1909, 0.1589, 0.1364, 0.2076, 0.1339, 0.2076, 0.1339, 0.1589, 0.1364, 0.1497, 0.08456, 0.2035, 0.07728, 0.06022, 0.5759, 0.08854, 0.5528, 0.04248, 0.5071, 0.01416, 0.5301, 0.08854, 0.5528, 0.1154, 0.5309, 0.06937, 0.4851, 0.04248, 0.5071, 0.06022, 0.5759, 0.01416, 0.5301, -0.01512, 0.554, 0.03094, 0.5997, 0.03094, 0.5997, -0.01512, 0.554, -0.04487, 0.5783, 0.001182, 0.624, 0.9639, 1.013, 0.9867, 0.9686, 0.9462, 0.9676, 0.9205, 1.013, 0.9867, 0.9686, 1.012, 0.9237, 0.9827, 0.9206, 0.9462, 0.9676, 0.9639, 1.013, 0.9205, 1.013, 0.9056, 1.057, 0.9465, 1.057, 0.9465, 1.057, 0.9056, 1.057, 0.9013, 1.099, 0.9317, 1.101])
_uv.active_render = True
_uv = me_plane_002.uv_layers.new(name='2')
_uv.uv.foreach_set('vector', [0.4941, 0.502, 0.25, 0.5, 0.25, 0.25, 0.4922, 0.2578, 0.4941, 0.502, 0.4922, 0.2578, 0.7188, 0.2812, 0.7266, 0.5078, 0.4941, 0.502, 0.7266, 0.5078, 0.6875, 0.75, 0.4844, 0.75, 0.4844, 0.75, 0.6875, 0.75, 0.625, 1.0, 0.4688, 1.0, 0.4941, 0.502, 0.4844, 0.75, 0.25, 0.75, 0.25, 0.5, 0.4844, 0.75, 0.4688, 1.0, 0.25, 1.0, 0.25, 0.75, 0.5, 0.5, 0.25, 0.5, 0.25, 0.25, 0.5, 0.25, 0.25, 0.5, 0.0, 0.5, 0.0, 0.25, 0.25, 0.25, 0.5, 0.5, 0.5, 0.25, 0.75, 0.25, 0.75, 0.5, 0.5, 0.5, 0.75, 0.5, 0.75, 0.75, 0.5, 0.75, 0.5, 0.5, 0.5, 0.75, 0.25, 0.75, 0.25, 0.5, 0.25, 0.5, 0.25, 0.75, 0.0, 0.75, 0.0, 0.5, 0.5, 0.5, 0.25, 0.5, 0.25, 0.25, 0.5, 0.25, 0.25, 0.5, 0.0, 0.5, 0.0, 0.25, 0.25, 0.25, 0.5, 0.5, 0.5, 0.25, 0.75, 0.25, 0.75, 0.5, 0.75, 0.5, 0.75, 0.25, 1.0, 0.25, 1.0, 0.5, 0.5, 0.5, 0.75, 0.5, 0.75, 0.75, 0.5, 0.75, 0.75, 0.5, 1.0, 0.5, 1.0, 0.75, 0.75, 0.75, 0.5, 0.5, 0.5, 0.75, 0.25, 0.75, 0.25, 0.5, 0.25, 0.5, 0.25, 0.75, 0.0, 0.75, 0.0, 0.5, 0.5312, 0.0, 0.75, 0.0, 0.75, 1.0, 0.5312, 1.0, 0.75, 0.0, 1.0, 0.0, 1.0, 1.0, 0.75, 1.0, 0.5312, 0.0, 0.5312, 1.0, 0.375, 1.0, 0.375, 0.0, 0.375, 0.0, 0.375, 1.0, 0.3125, 1.0, 0.3125, 0.0, 0.5312, 0.0, 0.375, 0.0, 0.375, 1.0, 0.5312, 1.0, 0.375, 0.0, 0.3125, 0.0, 0.3125, 1.0, 0.375, 1.0, 0.5312, 0.0, 0.5312, 1.0, 0.75, 1.0, 0.75, 0.0, 0.75, 0.0, 0.75, 1.0, 1.0, 1.0, 1.0, 0.0, 0.4688, 0.0, 0.25, 0.0, 0.25, 1.0, 0.4688, 1.0, 0.25, 0.0, 0.0, 0.0, 0.0, 1.0, 0.25, 1.0, 0.4688, 0.0, 0.4688, 1.0, 0.625, 1.0, 0.625, 0.0, 0.625, 0.0, 0.625, 1.0, 0.6875, 1.0, 0.6875, 0.0, 0.4688, 0.0, 0.625, 0.0, 0.625, 1.0, 0.4688, 1.0, 0.625, 0.0, 0.6875, 0.0, 0.6875, 1.0, 0.625, 1.0, 0.4688, 0.0, 0.4688, 1.0, 0.25, 1.0, 0.25, 0.0, 0.25, 0.0, 0.25, 1.0, 0.0, 1.0, 0.0, 0.0, 0.5312, 0.0, 0.75, 0.0, 0.75, 1.0, 0.5312, 1.0, 0.75, 0.0, 1.0, 0.0, 1.0, 1.0, 0.75, 1.0, 0.5312, 0.0, 0.5312, 1.0, 0.375, 1.0, 0.375, 0.0, 0.375, 0.0, 0.375, 1.0, 0.3125, 1.0, 0.3125, 0.0, 0.5, 0.0, 0.375, 0.0, 0.375, 1.0, 0.5, 1.0, 0.375, 0.0, 0.3125, 0.0, 0.3125, 1.0, 0.375, 1.0, 0.5, 0.0, 0.5, 1.0, 0.625, 1.0, 0.625, 0.0, 0.625, 0.0, 0.625, 1.0, 0.6875, 1.0, 0.6875, 0.0, 0.4688, 0.0, 0.625, 0.0, 0.625, 1.0, 0.4688, 1.0, 0.625, 0.0, 0.6875, 0.0, 0.6875, 1.0, 0.625, 1.0, 0.4688, 0.0, 0.4688, 1.0, 0.25, 1.0, 0.25, 0.0, 0.25, 0.0, 0.25, 1.0, 0.0, 1.0, 0.0, 0.0, 0.5, 0.0, 0.75, 0.0, 0.75, 1.0, 0.5, 1.0, 0.75, 0.0, 1.0, 0.0, 1.0, 1.0, 0.75, 1.0, 0.5, 0.0, 0.5, 1.0, 0.25, 1.0, 0.25, 0.0, 0.25, 0.0, 0.25, 1.0, 0.0, 1.0, 0.0, 0.0, 0.5, 0.75, 0.25, 0.75, 0.25, 0.0, 0.5, 0.0, 0.25, 0.75, 0.0, 0.75, 0.0, 0.0, 0.25, 0.0, 0.5, 0.75, 0.5, 0.0, 0.75, 0.0, 0.75, 0.75, 0.75, 0.75, 0.75, 0.0, 1.0, 0.0, 1.0, 0.75, 0.75, 0.5, 0.75, 0.25, 0.0, 0.25, 0.0, 0.5, 0.75, 0.25, 0.75, 0.0, 0.0, 0.0, 0.0, 0.25, 0.75, 0.5, 0.0, 0.5, 0.0, 0.75, 0.75, 0.75, 0.75, 0.75, 0.0, 0.75, 0.0, 1.0, 0.75, 1.0, 0.75, 0.5, 0.75, 0.25, 0.0, 0.25, 0.0, 0.5, 0.75, 0.25, 0.75, 0.0, 0.0, 0.0, 0.0, 0.25, 0.75, 0.5, 0.0, 0.5, 0.0, 0.75, 0.75, 0.75, 0.75, 0.75, 0.0, 0.75, 0.0, 1.0, 0.75, 1.0, 0.5, 0.75, 0.25, 0.75, 0.25, 0.0, 0.5, 0.0, 0.25, 0.75, 0.0, 0.75, 0.0, 0.0, 0.25, 0.0, 0.5, 0.75, 0.5, 0.0, 0.75, 0.0, 0.75, 0.75, 0.75, 0.75, 0.75, 0.0, 1.0, 0.0, 1.0, 0.75, 0.5, 0.75, 0.25, 0.75, 0.25, 0.0, 0.5, 0.0, 0.25, 0.75, 0.0, 0.75, 0.0, 0.0, 0.25, 0.0, 0.5, 0.75, 0.5, 0.0, 0.75, 0.0, 0.75, 0.75, 0.75, 0.75, 0.75, 0.0, 1.0, 0.0, 1.0, 0.75, 0.75, 0.5, 0.75, 0.25, 0.0, 0.25, 0.0, 0.5, 0.75, 0.25, 0.75, 0.0, 0.0, 0.0, 0.0, 0.25, 0.75, 0.5, 0.0, 0.5, 0.0, 0.75, 0.75, 0.75, 0.75, 0.75, 0.0, 0.75, 0.0, 1.0, 0.75, 1.0, 0.5, 0.75, 0.25, 0.75, 0.25, 0.0, 0.5, 0.0, 0.25, 0.75, 0.0, 0.75, 0.0, 0.0, 0.25, 0.0, 0.5, 0.75, 0.5, 0.0, 0.75, 0.0, 0.75, 0.75, 0.75, 0.75, 0.75, 0.0, 1.0, 0.0, 1.0, 0.75, 0.5, 0.75, 0.25, 0.75, 0.25, 0.0, 0.5, 0.0, 0.25, 0.75, 0.0, 0.75, 0.0, 0.0, 0.25, 0.0, 0.5, 0.75, 0.5, 0.0, 0.75, 0.0, 0.75, 0.75, 0.75, 0.75, 0.75, 0.0, 1.0, 0.0, 1.0, 0.75, 0.4922, 0.2578, 0.25, 0.25, 0.25, 0.0, 0.4844, 0.01562, 0.25, 0.5, 0.0, 0.5, 0.0, 0.25, 0.25, 0.25, 0.25, 0.25, 0.0, 0.25, 0.0, 0.0, 0.25, 0.0, 0.7266, 0.5078, 0.7188, 0.2812, 0.9375, 0.3125, 0.9531, 0.5156, 0.4922, 0.2578, 0.4844, 0.01562, 0.6875, 0.0625, 0.7188, 0.2812, 0.7188, 0.2812, 0.6875, 0.0625, 0.8438, 0.1562, 0.9375, 0.3125, 0.7266, 0.5078, 0.9531, 0.5156, 0.875, 0.75, 0.6875, 0.75, 0.6875, 0.75, 0.875, 0.75, 0.6875, 1.0, 0.625, 1.0, 0.25, 0.5, 0.25, 0.75, 0.0, 0.75, 0.0, 0.5, 0.25, 0.75, 0.25, 1.0, 0.0, 1.0, 0.0, 0.75, 0.5, 0.25, 0.25, 0.25, 0.25, 0.0, 0.5, 0.0, 0.25, 0.25, 0.0, 0.25, 0.0, 0.0, 0.25, 0.0, 0.75, 0.5, 0.75, 0.25, 1.0, 0.25, 1.0, 0.5, 0.5, 0.25, 0.5, 0.0, 0.75, 0.0, 0.75, 0.25, 0.75, 0.25, 0.75, 0.0, 1.0, 0.0, 1.0, 0.25, 0.5, 0.75, 0.75, 0.75, 0.75, 1.0, 0.5, 1.0, 0.75, 0.5, 1.0, 0.5, 1.0, 0.75, 0.75, 0.75, 0.75, 0.75, 1.0, 0.75, 1.0, 1.0, 0.75, 1.0, 0.5, 0.75, 0.5, 1.0, 0.25, 1.0, 0.25, 0.75, 0.25, 0.75, 0.25, 1.0, 0.0, 1.0, 0.0, 0.75, 0.5, 0.25, 0.25, 0.25, 0.25, 0.0, 0.5, 0.0, 0.25, 0.25, 0.0, 0.25, 0.0, 0.0, 0.25, 0.0, 0.5, 0.25, 0.5, 0.0, 0.75, 0.0, 0.75, 0.25, 0.75, 0.25, 0.75, 0.0, 1.0, 0.0, 1.0, 0.25, 0.5, 0.75, 0.75, 0.75, 0.75, 1.0, 0.5, 1.0, 0.75, 0.75, 1.0, 0.75, 1.0, 1.0, 0.75, 1.0, 0.5, 0.75, 0.5, 1.0, 0.25, 1.0, 0.25, 0.75, 0.25, 0.75, 0.25, 1.0, 0.0, 1.0, 0.0, 0.75, 0.625, 0.0, 0.6875, 0.0, 0.6875, 1.0, 0.625, 1.0, 0.4688, 1.0, 0.25, 1.0, 0.25, 0.0, 0.4688, 0.0, 0.25, 1.0, 0.0, 1.0, 0.0, 0.0, 0.25, 0.0, 0.4688, 1.0, 0.4688, 0.0, 0.625, 0.0, 0.625, 1.0, 0.625, 1.0, 0.625, 0.0, 0.6875, 0.0, 0.6875, 1.0, 0.4688, 1.0, 0.4688, 0.0, 0.25, 0.0, 0.25, 1.0, 0.25, 1.0, 0.25, 0.0, 0.0, 0.0, 0.0, 1.0, 0.4688, 1.0, 0.625, 1.0, 0.625, 0.0, 0.4688, 0.0, 0.625, 1.0, 0.6875, 1.0, 0.6875, 0.0, 0.625, 0.0, 0.5, 1.0, 0.5312, 0.0, 0.375, 0.0, 0.25, 1.0, 0.25, 1.0, 0.375, 0.0, 0.3125, 0.0, 0.0, 1.0, 0.5, 1.0, 0.75, 1.0, 0.75, 0.0, 0.5312, 0.0, 0.75, 1.0, 1.0, 1.0, 1.0, 0.0, 0.75, 0.0, 0.5, 1.0, 0.25, 1.0, 0.375, 0.0, 0.5312, 0.0, 0.25, 1.0, 0.0, 1.0, 0.3125, 0.0, 0.375, 0.0, 0.5, 1.0, 0.5312, 0.0, 0.75, 0.0, 0.75, 1.0, 0.75, 1.0, 0.75, 0.0, 1.0, 0.0, 1.0, 1.0, 0.4688, 1.0, 0.25, 1.0, 0.25, 0.0, 0.4688, 0.0, 0.25, 1.0, 0.0, 1.0, 0.0, 0.0, 0.25, 0.0, 0.4688, 1.0, 0.4688, 0.0, 0.625, 0.0, 0.625, 1.0, 0.625, 1.0, 0.625, 0.0, 0.6875, 0.0, 0.6875, 1.0, 0.4688, 1.0, 0.5, 0.0, 0.375, 0.0, 0.25, 1.0, 0.25, 1.0, 0.375, 0.0, 0.3125, 0.0, 0.0, 1.0, 0.4688, 1.0, 0.625, 1.0, 0.625, 0.0, 0.5, 0.0, 0.625, 1.0, 0.6875, 1.0, 0.6875, 0.0, 0.625, 0.0, 0.5, 1.0, 0.25, 1.0, 0.375, 0.0, 0.5312, 0.0, 0.25, 1.0, 0.0, 1.0, 0.3125, 0.0, 0.375, 0.0, 0.5, 1.0, 0.5312, 0.0, 0.75, 0.0, 0.75, 1.0, 0.75, 1.0, 0.75, 0.0, 1.0, 0.0, 1.0, 1.0, 0.5, 1.0, 0.25, 1.0, 0.25, 0.0, 0.5, 0.0, 0.25, 1.0, 0.0, 1.0, 0.0, 0.0, 0.25, 0.0, 0.5, 1.0, 0.5, 0.0, 0.75, 0.0, 0.75, 1.0, 0.75, 1.0, 0.75, 0.0, 1.0, 0.0, 1.0, 1.0, 0.5312, 0.0, 0.75, 0.0, 0.75, 1.0, 0.5312, 1.0, 0.75, 0.0, 1.0, 0.0, 1.0, 1.0, 0.75, 1.0, 0.5312, 0.0, 0.5312, 1.0, 0.375, 1.0, 0.375, 0.0, 0.375, 0.0, 0.375, 1.0, 0.3125, 1.0, 0.3125, 0.0, 0.5312, 0.0, 0.375, 0.0, 0.375, 1.0, 0.5312, 1.0, 0.375, 0.0, 0.3125, 0.0, 0.3125, 1.0, 0.375, 1.0, 0.5312, 0.0, 0.5312, 1.0, 0.75, 1.0, 0.75, 0.0, 0.75, 0.0, 0.75, 1.0, 1.0, 1.0, 1.0, 0.0, 0.4688, 0.0, 0.25, 0.0, 0.25, 1.0, 0.4688, 1.0, 0.25, 0.0, 0.0, 0.0, 0.0, 1.0, 0.25, 1.0, 0.4688, 0.0, 0.4688, 1.0, 0.625, 1.0, 0.625, 0.0, 0.625, 0.0, 0.625, 1.0, 0.6875, 1.0, 0.6875, 0.0, 0.4688, 0.0, 0.625, 0.0, 0.625, 1.0, 0.4688, 1.0, 0.625, 0.0, 0.6875, 0.0, 0.6875, 1.0, 0.625, 1.0, 0.4688, 0.0, 0.4688, 1.0, 0.25, 1.0, 0.25, 0.0, 0.25, 0.0, 0.25, 1.0, 0.0, 1.0, 0.0, 0.0, 0.5312, 0.0, 0.75, 0.0, 0.6875, 0.9375, 0.5156, 0.9844, 0.75, 0.0, 1.0, 0.0, 0.8438, 0.8438, 0.6875, 0.9375, 0.5312, 0.0, 0.5156, 0.9844, 0.375, 1.0, 0.375, 0.0, 0.375, 0.0, 0.375, 1.0, 0.3125, 1.0, 0.3125, 0.0, 0.5, 0.0, 0.375, 0.0, 0.375, 1.0, 0.5, 1.0, 0.375, 0.0, 0.3125, 0.0, 0.3125, 1.0, 0.375, 1.0, 0.5, 0.0, 0.5, 1.0, 0.625, 1.0, 0.625, 0.0, 0.625, 0.0, 0.625, 1.0, 0.6875, 1.0, 0.6875, 0.0, 0.4688, 0.0, 0.625, 0.0, 0.625, 1.0, 0.4688, 1.0, 0.4688, 0.0, 0.4688, 1.0, 0.25, 1.0, 0.25, 0.0, 0.25, 0.0, 0.25, 1.0, 0.0, 1.0, 0.0, 0.0, 0.5, 0.0, 0.75, 0.0, 0.75, 1.0, 0.5, 1.0, 0.75, 0.0, 1.0, 0.0, 1.0, 1.0, 0.75, 1.0, 0.5, 0.0, 0.5, 1.0, 0.25, 1.0, 0.25, 0.0, 0.25, 0.0, 0.25, 1.0, 0.0, 1.0, 0.0, 0.0, 0.25, 0.5, 0.25, 0.25, 0.0, 0.25, 0.0, 0.5, 0.25, 0.25, 0.25, 0.0, 0.0, 0.0, 0.0, 0.25, 0.25, 0.5, 0.0, 0.5, 0.0, 0.75, 0.25, 0.75, 0.25, 0.75, 0.0, 0.75, 0.0, 1.0, 0.25, 1.0, 0.5, 0.25, 0.25, 0.25, 0.25, 0.0, 0.5, 0.0, 0.25, 0.25, 0.0, 0.25, 0.0, 0.0, 0.25, 0.0, 0.5, 0.25, 0.5, 0.0, 0.75, 0.0, 0.75, 0.25, 0.75, 0.25, 0.75, 0.0, 1.0, 0.0, 1.0, 0.25, 0.25, 0.5, 0.25, 0.25, 0.0, 0.25, 0.0, 0.5, 0.25, 0.25, 0.25, 0.0, 0.0, 0.0, 0.0, 0.25, 0.25, 0.5, 0.0, 0.5, 0.0, 0.75, 0.25, 0.75, 0.25, 0.75, 0.0, 0.75, 0.0, 1.0, 0.25, 1.0, 0.25, 0.5, 0.25, 0.25, 0.0, 0.25, 0.0, 0.5, 0.25, 0.25, 0.25, 0.0, 0.0, 0.0, 0.0, 0.25, 0.25, 0.5, 0.0, 0.5, 0.0, 0.75, 0.25, 0.75, 0.25, 0.75, 0.0, 0.75, 0.0, 1.0, 0.25, 1.0, 0.5, 0.25, 0.25, 0.25, 0.25, 0.0, 0.5, 0.0, 0.25, 0.25, 0.0, 0.25, 0.0, 0.0, 0.25, 0.0, 0.5, 0.25, 0.5, 0.0, 0.75, 0.0, 0.75, 0.25, 0.75, 0.25, 0.75, 0.0, 1.0, 0.0, 1.0, 0.25, 0.5, 0.25, 0.25, 0.25, 0.25, 0.0, 0.5, 0.0, 0.25, 0.25, 0.0, 0.25, 0.0, 0.0, 0.25, 0.0, 0.5, 0.25, 0.5, 0.0, 0.75, 0.0, 0.75, 0.25, 0.75, 0.25, 0.75, 0.0, 1.0, 0.0, 1.0, 0.25, 0.5, 0.25, 0.25, 0.25, 0.25, 0.0, 0.5, 0.0, 0.25, 0.25, 0.0, 0.25, 0.0, 0.0, 0.25, 0.0, 0.5, 0.25, 0.5, 0.0, 0.75, 0.0, 0.75, 0.25, 0.75, 0.25, 0.75, 0.0, 1.0, 0.0, 1.0, 0.25, 0.5, 0.25, 0.25, 0.25, 0.25, 0.0, 0.5, 0.0, 0.25, 0.25, 0.0, 0.25, 0.0, 0.0, 0.25, 0.0, 0.5, 0.25, 0.5, 0.0, 0.75, 0.0, 0.75, 0.25, 0.75, 0.25, 0.75, 0.0, 1.0, 0.0, 1.0, 0.25])
me_plane_002.materials.append(mat_material_001)
me_plane_002.use_remesh_preserve_volume = False
me_plane_002.use_remesh_preserve_attributes = False
me_plane_002.use_mirror_vertex_groups = False
me_plane_002.update()
me_plane_001 = bpy.data.meshes.new('Plane.001')
me_plane_001.from_pydata([(0.2634, -0.09948, 0.5913), (0.1209, 0.2322, 0.5983), (-0.169, 0.1998, 0.8531), (-0.2126, -0.07716, 0.9587), (-0.2316, 0.01328, 1.202), (0.2514, -0.06043, 1.225), (-0.2305, -0.1402, 1.91), (0.2254, -0.1291, 1.458), (0.3361, -0.01032, 2.147), (-0.09457, 0.226, 1.702), (-0.2011, 0.01015, 1.816), (0.09439, 0.2025, 1.955), (0.2207, -0.09966, 2.051), (0.1608, 0.1521, 2.167), (0.2473, 0.5439, 0.9859), (-0.4351, 0.3877, 1.104), (-0.4095, -0.1916, 1.237), (0.1519, -0.4016, 1.404), (-0.2159, 0.3782, 1.664), (0.1058, 0.3111, 1.685), (-0.1652, 0.189, 1.474), (0.01913, -0.3645, 1.892), (0.075, -0.2089, 1.714), (0.2394, 0.2822, 2.133), (-0.2048, 0.3482, 2.24), (-0.2379, 0.217, 2.363), (0.04601, -0.3277, 2.45), (0.3023, -0.06258, 2.6), (0.2293, -0.1618, 0.8113), (-0.2631, 0.00784, 0.5661), (0.4486, 0.1708, 1.127), (0.4137, -0.00583, 1.609), (0.301, 0.4013, 1.59), (-0.2875, 0.2412, 1.792), (-0.3911, -0.02949, 1.769), (0.01069, 0.00983, 1.426), (0.3896, -0.161, 2.016), (0.01763, 0.01084, 1.671), (0.01965, 0.015, 1.79), (-0.1917, -0.1323, 2.465), (0.01899, 0.01843, 2.022), (0.02029, 0.02381, 2.115), (-0.0905, -0.5134, 1.19), (-0.2764, 0.6778, 0.9573), (0.06881, -0.2235, 0.7734), (0.05897, -0.239, 1.091), (-0.1019, 0.2395, 1.078), (0.1045, 0.2036, 1.354), (-0.02448, -0.2159, 1.328), (0.2847, -0.2505, 2.003), (0.1742, 0.1457, 1.584), (-0.06026, 0.3519, 2.232), (-0.305, 0.09911, 2.334), (-0.1494, 0.1757, 2.066), (0.2116, -0.1504, 2.589), (-0.06766, 0.2173, 2.579), (-0.01909, 0.6573, 0.9435), (-0.556, 0.1684, 1.126), (-0.2796, -0.3788, 1.175), (0.3526, -0.3571, 1.37), (0.3935, 0.2037, 1.575), (-0.05037, 0.4275, 1.636), (-0.3684, 0.118, 1.761), (0.1431, -0.2905, 2.027), (0.2847, -0.2505, 2.003), (0.0905, 0.3018, 2.259), (-0.001401, -0.1917, 1.932), (-0.305, 0.09911, 2.334), (0.08519, -0.1943, 2.611), (-0.1069, -0.05158, 2.249), (0.001006, -0.01908, 0.3931), (0.02754, -0.006296, 0.4732), (0.001711, -0.000502, 0.6405), (0.001455, 0.0002081, 0.7769), (0.004541, -0.0003949, 0.9112), (0.008939, 0.001215, 1.043), (0.01151, 0.005778, 1.173), (-0.1795, -0.07223, 1.593), (0.01069, 0.00983, 1.426), (0.2408, -0.03447, 1.838), (-0.3185, -0.03869, 2.342), (0.01965, 0.015, 1.79), (-0.1491, -0.06668, 2.174), (-0.1546, 0.1637, 2.599), (-0.03528, -0.004082, 0.1628), (0.03114, 0.02984, 2.63), (0.02822, -0.01006, 0.1638), (-0.0002566, -0.03818, 0.1631), (-0.006119, 0.02458, 0.1639), (-0.01129, 0.003963, 0.3688), (0.2833, -0.6193, 0.95), (-0.02518, -0.243, 0.6423), (-0.6058, -0.06384, 1.139), (0.00191, -0.5892, 0.9877), (-0.2916, 0.006255, 0.5585), (0.1892, 0.1373, 0.9491), (0.5056, -0.2425, 1.388), (0.2764, 0.5751, 1.112), (-0.1269, 0.1745, 0.7646), (0.3933, 0.3975, 1.096), (-0.007856, -0.005376, 0.617), (0.04237, 0.2309, 2.588), (0.1792, 0.06846, 2.226), (-0.01129, 0.003963, 0.3688), (0.2833, -0.6193, 0.95), (0.2429, 0.06568, 0.5478), (0.5353, -0.5172, 1.008), (-0.556, 0.1684, 1.126), (0.02754, -0.006296, 0.4732), (-0.01909, 0.6573, 0.9435), (0.001006, -0.01908, 0.3931), (-0.2796, -0.3788, 1.175), (0.001711, -0.000502, 0.6405), (0.3933, 0.3975, 1.096), (-0.007856, -0.005376, 0.617), (0.3526, -0.3571, 1.37), (0.001455, 0.0002081, 0.7769), (0.3935, 0.2037, 1.575), (0.004541, -0.0003949, 0.9112), (-0.05037, 0.4275, 1.636), (0.008939, 0.001215, 1.043), (-0.3684, 0.118, 1.761), (0.01151, 0.005778, 1.173), (-0.1214, -0.2738, 1.882), (0.01079, 0.009349, 1.301), (-0.1214, -0.2738, 1.882), (0.01079, 0.009349, 1.301), (0.3133, 0.1417, 2.123), (0.01347, 0.009095, 1.55), (0.3133, 0.1417, 2.123), (0.01347, 0.009095, 1.55), (-0.06026, 0.3519, 2.232), (0.01763, 0.01084, 1.671), (-0.08625, -0.2507, 2.44), (0.01919, 0.01826, 1.907), (-0.08625, -0.2507, 2.44), (0.01919, 0.01826, 1.907), (0.2116, -0.1504, 2.589), (0.01899, 0.01843, 2.022), (-0.06766, 0.2173, 2.579), (0.02029, 0.02381, 2.115)], [], [(106, 104, 103, 105), (114, 113, 30, 44), (32, 60, 74, 46), (42, 111, 112, 28), (122, 121, 33, 47), (34, 62, 76, 48), (35, 49, 63, 77), (36, 64, 78, 50), (37, 51, 65, 79), (80, 52, 38, 66), (134, 133, 39, 53), (40, 54, 68, 82), (83, 55, 41, 69), (71, 57, 15, 1), (72, 58, 16, 2), (70, 56, 14, 0), (18, 119, 120, 4), (21, 125, 126, 7), (124, 123, 6, 20), (118, 117, 31, 45), (73, 59, 17, 3), (128, 127, 8, 22), (23, 129, 130, 9), (24, 131, 132, 10), (81, 67, 25, 11), (26, 135, 136, 12), (27, 137, 138, 13), (92, 107, 108, 91), (140, 139, 101, 102), (89, 90, 93, 94), (95, 96, 115, 116), (84, 85, 88), (84, 87, 85), (85, 88, 86), (85, 86, 87), (98, 97, 99, 100), (75, 61, 19, 5), (29, 43, 109, 110)])
_k = {(0, 14): 0.79608, (1, 15): 0.79608, (2, 16): 0.79608, (3, 17): 0.79608, (4, 120): 0.79608, (5, 19): 0.79608, (20, 124): 0.79608, (7, 126): 0.79608, (22, 128): 0.79608, (9, 130): 0.79608, (10, 132): 0.79608, (11, 25): 0.79608, (12, 136): 0.79608, (13, 138): 0.79608, (28, 112): 0.79608, (29, 110): 0.79608, (44, 114): 0.79608, (45, 118): 0.79608, (32, 46): 0.79608, (47, 122): 0.79608, (34, 48): 0.79608, (35, 49): 0.79608, (36, 50): 0.79608, (37, 51): 0.79608, (38, 52): 0.79608, (53, 134): 0.79608, (40, 54): 0.79608, (41, 55): 0.79608, (42, 111): 0.79608, (43, 109): 0.79608, (30, 113): 0.79608, (31, 117): 0.79608, (32, 60): 0.79608, (33, 121): 0.79608, (34, 62): 0.79608, (35, 77): 0.79608, (36, 64): 0.79608, (37, 79): 0.79608, (38, 66): 0.79608, (39, 133): 0.79608, (40, 82): 0.79608, (41, 69): 0.79608, (14, 56): 0.79608, (15, 57): 0.79608, (16, 58): 0.79608, (17, 59): 0.79608, (18, 119): 0.79608, (19, 61): 0.79608, (6, 123): 0.79608, (21, 125): 0.79608, (8, 127): 0.79608, (23, 129): 0.79608, (24, 131): 0.79608, (25, 67): 0.79608, (26, 135): 0.79608, (27, 137): 0.79608, (28, 42): 0.79608, (29, 43): 0.79608, (30, 44): 0.79608, (31, 45): 0.79608, (46, 74): 0.79608, (33, 47): 0.79608, (48, 76): 0.79608, (49, 63): 0.79608, (50, 78): 0.79608, (51, 65): 0.79608, (52, 80): 0.79608, (39, 53): 0.79608, (54, 68): 0.79608, (55, 83): 0.79608, (0, 70): 0.79608, (1, 71): 0.79608, (2, 72): 0.79608, (3, 73): 0.79608, (4, 18): 0.79608, (5, 75): 0.79608, (6, 20): 0.79608, (7, 21): 0.79608, (8, 22): 0.79608, (9, 23): 0.79608, (10, 24): 0.79608, (11, 81): 0.79608, (12, 26): 0.79608, (13, 27): 0.79608, (56, 70): 0.79608, (57, 71): 0.79608, (58, 72): 0.79608, (59, 73): 0.79608, (60, 74): 0.79608, (61, 75): 0.79608, (62, 76): 0.79608, (63, 77): 0.79608, (64, 78): 0.79608, (65, 79): 0.79608, (66, 80): 0.79608, (67, 81): 0.79608, (68, 82): 0.79608, (69, 83): 0.79608, (85, 86): 0.79608, (89, 90): 0.79608, (89, 94): 0.79608, (91, 108): 0.79608, (90, 93): 0.79608, (92, 107): 0.79608, (91, 92): 0.79608, (93, 94): 0.79608, (115, 116): 0.79608, (97, 98): 0.79608, (97, 99): 0.79608, (95, 116): 0.79608, (98, 100): 0.79608, (96, 115): 0.79608, (99, 100): 0.79608, (85, 88): 0.79608, (85, 87): 0.79608, (84, 85): 0.79608, (102, 140): 0.79608, (101, 139): 0.79608, (101, 102): 0.79608, (103, 105): 0.79608, (139, 140): 0.79608, (137, 138): 0.79608, (135, 136): 0.79608, (103, 104): 0.79608, (133, 134): 0.79608, (131, 132): 0.79608, (129, 130): 0.79608, (127, 128): 0.79608, (125, 126): 0.79608, (123, 124): 0.79608, (121, 122): 0.79608, (119, 120): 0.79608, (117, 118): 0.79608, (113, 114): 0.79608, (111, 112): 0.79608, (95, 96): 0.79608, (109, 110): 0.79608, (107, 108): 0.79608, (105, 106): 0.79608, (104, 106): 0.79608}
me_plane_001.attributes.new('crease_edge', 'FLOAT', 'EDGE').data.foreach_set('value', [_k.get((min(e.vertices), max(e.vertices)), 0.0) for e in me_plane_001.edges])
_uv = me_plane_001.uv_layers.new(name='1')
_uv.uv.foreach_set('vector', [0.9712, -0.0002002, 0.003635, -0.0002002, 0.003635, 0.9837, 0.9712, 0.9837, 0.003635, 0.9837, 0.003635, -0.0002002, 0.9712, -0.0002002, 0.9712, 0.9837, 0.9712, -0.0002002, 0.003635, -0.0002002, 0.003635, 0.9837, 0.9712, 0.9837, 0.9712, -0.0002002, 0.003635, -0.0002002, 0.003635, 0.9837, 0.9712, 0.9837, 0.003635, 0.9837, 0.003635, -0.0002002, 0.9712, -0.0002002, 0.9712, 0.9837, 0.9712, -0.0002002, 0.003635, -0.0002002, 0.003635, 0.9837, 0.9712, 0.9837, 0.003635, 0.9837, 0.003635, -0.0002002, 0.9712, -0.0002002, 0.9712, 0.9837, 0.9712, -0.0002002, 0.003635, -0.0002002, 0.003635, 0.9837, 0.9712, 0.9837, 0.003635, 0.9837, 0.003635, -0.0002002, 0.9712, -0.0002002, 0.9712, 0.9837, 0.9712, -0.0002002, 0.003635, -0.0002002, 0.003635, 0.9837, 0.9712, 0.9837, 0.003635, 0.9837, 0.003635, -0.0002002, 0.9712, -0.0002002, 0.9712, 0.9837, 0.003635, 0.9837, 0.003635, -0.0002002, 0.9712, -0.0002002, 0.9712, 0.9837, 0.9712, -0.0002002, 0.003635, -0.0002002, 0.003635, 0.9837, 0.9712, 0.9837, 0.003635, 0.9837, 0.003635, -0.0002002, 0.9712, -0.0002002, 0.9712, 0.9837, 0.003635, 0.9837, 0.003635, -0.0002002, 0.9712, -0.0002002, 0.9712, 0.9837, 0.003635, 0.9837, 0.003635, -0.0002002, 0.9712, -0.0002002, 0.9712, 0.9837, 0.9712, -0.0002002, 0.003635, -0.0002002, 0.003635, 0.9837, 0.9712, 0.9837, 0.9712, -0.0002002, 0.003635, -0.0002002, 0.003635, 0.9837, 0.9712, 0.9837, 0.003635, 0.9837, 0.003635, -0.0002002, 0.9712, -0.0002002, 0.9712, 0.9837, 0.003635, 0.9837, 0.003635, -0.0002002, 0.9712, -0.0002002, 0.9712, 0.9837, 0.003635, 0.9837, 0.003635, -0.0002002, 0.9712, -0.0002002, 0.9712, 0.9837, 0.003635, 0.9837, 0.003635, -0.0002002, 0.9712, -0.0002002, 0.9712, 0.9837, 0.9712, -0.0002002, 0.003635, -0.0002002, 0.003635, 0.9837, 0.9712, 0.9837, 0.9712, -0.0002002, 0.003635, -0.0002002, 0.003635, 0.9837, 0.9712, 0.9837, 0.003635, 0.9837, 0.003635, -0.0002002, 0.9712, -0.0002002, 0.9712, 0.9837, 0.9712, -0.0002002, 0.003635, -0.0002002, 0.003635, 0.9837, 0.9712, 0.9837, 0.9712, -0.0002002, 0.003635, -0.0002002, 0.003635, 0.9837, 0.9712, 0.9837, 0.9712, -0.0002002, 0.003635, -0.0002002, 0.003635, 0.9837, 0.9712, 0.9837, 0.003635, 0.9837, 0.003635, -0.0002002, 0.9712, -0.0002002, 0.9712, 0.9837, 0.003635, 0.9837, 0.003635, -0.0002002, 0.9712, -0.0002002, 0.9712, 0.9837, 0.9712, 0.9837, 0.9712, -0.0002002, 0.003635, -0.0002002, 0.003635, 0.9837, 0.09453, 0.2408, 0.3493, 0.7921, 0.3223, 0.2408, 0.09453, 0.2408, 0.3717, 0.2408, 0.3493, 0.7921, 0.3493, 0.7921, 0.3223, 0.2408, 0.6119, 0.2408, 0.3493, 0.7921, 0.6119, 0.2408, 0.3717, 0.2408, 0.9712, 0.9837, 0.9712, -0.0002002, 0.003635, -0.0002002, 0.003635, 0.9837, 0.003635, 0.9837, 0.003635, -0.0002002, 0.9712, -0.0002002, 0.9712, 0.9837, 0.9712, 0.9837, 0.9712, -0.0002002, 0.003635, -0.0002002, 0.003635, 0.9837])
_uv.active_render = True
_uv = me_plane_001.uv_layers.new(name='2')
_uv.uv.foreach_set('vector', [0.0, 0.0, 1.0, 0.0, 1.0, 1.0, 0.0, 1.0, 1.0, 0.0, 1.0, 1.0, 0.0, 1.0, 0.0, 0.0, 0.0, 0.0, 1.0, 0.0, 1.0, 1.0, 0.0, 1.0, 0.0, 0.0, 1.0, 0.0, 1.0, 1.0, 0.0, 1.0, 1.0, 0.0, 1.0, 1.0, 0.0, 1.0, 0.0, 0.0, 0.0, 0.0, 1.0, 0.0, 1.0, 1.0, 0.0, 1.0, 1.0, 0.0, 1.0, 1.0, 0.0, 1.0, 0.0, 0.0, 0.0, 0.0, 1.0, 0.0, 1.0, 1.0, 0.0, 1.0, 1.0, 0.0, 1.0, 1.0, 0.0, 1.0, 0.0, 0.0, 0.0, 0.0, 1.0, 0.0, 1.0, 1.0, 0.0, 1.0, 1.0, 0.0, 1.0, 1.0, 0.0, 1.0, 0.0, 0.0, 1.0, 0.0, 1.0, 1.0, 0.0, 1.0, 0.0, 0.0, 0.0, 0.0, 1.0, 0.0, 1.0, 1.0, 0.0, 1.0, 1.0, 0.0, 1.0, 1.0, 0.0, 1.0, 0.0, 0.0, 1.0, 0.0, 1.0, 1.0, 0.0, 1.0, 0.0, 0.0, 1.0, 0.0, 1.0, 1.0, 0.0, 1.0, 0.0, 0.0, 0.0, 0.0, 1.0, 0.0, 1.0, 1.0, 0.0, 1.0, 0.0, 0.0, 1.0, 0.0, 1.0, 1.0, 0.0, 1.0, 1.0, 0.0, 1.0, 1.0, 0.0, 1.0, 0.0, 0.0, 1.0, 0.0, 1.0, 1.0, 0.0, 1.0, 0.0, 0.0, 1.0, 0.0, 1.0, 1.0, 0.0, 1.0, 0.0, 0.0, 1.0, 0.0, 1.0, 1.0, 0.0, 1.0, 0.0, 0.0, 0.0, 0.0, 1.0, 0.0, 1.0, 1.0, 0.0, 1.0, 0.0, 0.0, 1.0, 0.0, 1.0, 1.0, 0.0, 1.0, 1.0, 0.0, 1.0, 1.0, 0.0, 1.0, 0.0, 0.0, 0.0, 0.0, 1.0, 0.0, 1.0, 1.0, 0.0, 1.0, 0.0, 0.0, 1.0, 0.0, 1.0, 1.0, 0.0, 1.0, 0.0, 0.0, 1.0, 0.0, 1.0, 1.0, 0.0, 1.0, 1.0, 0.0, 1.0, 1.0, 0.0, 1.0, 0.0, 0.0, 1.0, 0.0, 1.0, 1.0, 0.0, 1.0, 0.0, 0.0, 0.0, 1.0, 0.0, 0.0, 1.0, 0.0, 1.0, 1.0, 0.0, 0.0, 1.0, 1.0, 0.0, 1.0, 0.0, 0.0, 1.0, 0.0, 1.0, 1.0, 0.0, 0.0, 1.0, 1.0, 0.0, 1.0, 0.0, 0.0, 1.0, 0.0, 1.0, 1.0, 0.0, 1.0, 0.0, 0.0, 1.0, 0.0, 1.0, 1.0, 1.0, 0.0, 1.0, 1.0, 0.0, 1.0, 0.0, 0.0, 0.0, 1.0, 0.0, 0.0, 1.0, 0.0, 1.0, 1.0])
me_plane_001.materials.append(mat_material)
me_plane_001.use_remesh_preserve_volume = False
me_plane_001.use_remesh_preserve_attributes = False
me_plane_001.use_mirror_vertex_groups = False
me_plane_001.update()
me_plane_000 = bpy.data.meshes.new('Plane.000')
me_plane_000.from_pydata([(0.1, 0.1526, 0.3866), (0.1842, 0.02605, 0.3866), (0.136, -0.1286, 0.3866), (0.1563, -0.1042, 0.3866), (0.1111, -0.1486, 0.3866), (-0.02229, -0.1743, 0.3866), (-0.09204, -0.1441, 0.3866), (-0.1762, -0.01755, 0.3866), (-0.1279, 0.1371, 0.3866), (-0.1483, 0.1127, 0.3866), (-0.1031, 0.1572, 0.3866), (0.006933, -0.1246, 0.3866), (0.004289, -0.09563, 0.3866), (-0.05773, -0.1215, 0.3866), (0.01028, -0.1515, 0.3866), (0.07148, -0.1268, 0.3866), (0.08029, -0.09992, 0.3866), (-0.07171, -0.09133, 0.3866), (-0.04076, -0.1487, 0.3866), (0.06082, -0.151, 0.3866), (0.003973, 0.004243, 0.3866), (0.004966, 0.03916, 0.3866), (-0.08732, 0.01108, 0.3866), (0.002982, -0.03067, 0.3866), (0.09527, -0.002597, 0.3866), (0.09456, 0.03261, 0.3866), (-0.08463, 0.04571, 0.3866), (-0.08661, -0.02411, 0.3866), (0.09258, -0.03723, 0.3866), (0.001054, 0.1331, 0.3866), (0.06571, 0.1301, 0.3866), (-0.002269, 0.1601, 0.3866), (-0.06348, 0.1354, 0.3866), (0.003682, 0.1041, 0.3866), (0.07968, 0.09984, 0.3866), (0.04875, 0.1572, 0.3866), (-0.0528, 0.1595, 0.3866), (-0.07231, 0.1084, 0.3866), (0.1557, 0.09556, 0.3866), (0.1718, -0.07579, 0.3866), (0.1822, -0.04379, 0.3866), (-0.1477, -0.08704, 0.3866), (-0.1638, 0.08426, 0.3866), (-0.1786, 0.01792, 0.3866), (-0.07405, 0.1723, 0.3866), (-0.0412, 0.1822, 0.3866), (0.08731, -0.07008, 0.3866), (0.002814, -0.06437, 0.3866), (-0.08168, -0.05865, 0.3866), (0.08964, 0.06716, 0.3866), (0.005142, 0.07286, 0.3866), (-0.07935, 0.07856, 0.3866), (0.1741, 0.06146, 0.3866), (0.06609, 0.172, 0.3866), (-0.05811, -0.1635, 0.3866), (0.1304, 0.1265, 0.3866), (0.1866, -0.009437, 0.3866), (0.0821, -0.1638, 0.3866), (0.04924, -0.1736, 0.3866), (0.01397, -0.1774, 0.3866), (-0.1225, -0.118, 0.3866), (-0.1662, -0.05294, 0.3866), (-0.1742, 0.05226, 0.3866), (0.0303, 0.1828, 0.3866), (-0.00594, 0.186, 0.3866)], [], [(11, 15, 16, 12), (12, 16, 46, 47), (11, 12, 17, 13), (12, 47, 48, 17), (11, 13, 18, 14), (11, 14, 19, 15), (14, 59, 58, 19), (20, 24, 25, 21), (21, 25, 49, 50), (20, 21, 26, 22), (21, 50, 51, 26), (20, 22, 27, 23), (23, 27, 48, 47), (20, 23, 28, 24), (23, 47, 46, 28), (29, 33, 34, 30), (33, 50, 49, 34), (29, 30, 35, 31), (31, 35, 63, 64), (29, 31, 36, 32), (29, 32, 37, 33), (33, 37, 51, 50), (15, 2, 3, 16), (16, 3, 39, 46), (13, 17, 41, 60), (17, 48, 61, 41), (14, 18, 5, 59), (13, 60, 6, 18), (18, 6, 54, 5), (15, 19, 4, 2), (19, 58, 57, 4), (24, 56, 1, 25), (25, 1, 52, 49), (22, 26, 62, 43), (26, 51, 42, 62), (22, 43, 7, 27), (27, 7, 61, 48), (24, 28, 40, 56), (28, 46, 39, 40), (30, 34, 38, 55), (34, 49, 52, 38), (30, 55, 0, 35), (35, 0, 53, 63), (32, 36, 10, 8), (31, 64, 45, 36), (36, 45, 44, 10), (32, 8, 9, 37), (37, 9, 42, 51)])
me_plane_000.polygons.foreach_set('use_smooth', [True] * 48)
_k = set([(38, 52), (57, 58), (58, 59), (63, 64)])
me_plane_000.attributes.new('sharp_edge', 'BOOLEAN', 'EDGE').data.foreach_set('value', [ (min(e.vertices), max(e.vertices)) in _k for e in me_plane_000.edges])
_uv = me_plane_000.uv_layers.new(name='1')
_uv.uv.foreach_set('vector', [0.4056, 0.7994, 0.2641, 0.862, 0.2399, 0.8055, 0.4056, 0.7322, 0.4056, 0.7322, 0.2399, 0.8055, 0.2214, 0.7417, 0.4056, 0.6602, 0.4056, 0.7994, 0.4056, 0.7322, 0.5713, 0.6589, 0.5472, 0.7367, 0.4056, 0.7322, 0.4056, 0.6602, 0.5898, 0.5787, 0.5713, 0.6589, 0.4056, 0.7994, 0.5472, 0.7367, 0.5193, 0.813, 0.4056, 0.8633, 0.4056, 0.7994, 0.4056, 0.8633, 0.2919, 0.9136, 0.2641, 0.862, 0.4056, 0.8633, 0.4056, 0.9257, 0.3216, 0.9628, 0.2919, 0.9136, 0.4056, 0.5, 0.2065, 0.5881, 0.2102, 0.5047, 0.4056, 0.4183, 0.4056, 0.4183, 0.2102, 0.5047, 0.2214, 0.4213, 0.4056, 0.3398, 0.4056, 0.5, 0.4056, 0.4183, 0.601, 0.3318, 0.6047, 0.4119, 0.4056, 0.4183, 0.4056, 0.3398, 0.5898, 0.2583, 0.601, 0.3318, 0.4056, 0.5, 0.6047, 0.4119, 0.601, 0.4953, 0.4056, 0.5817, 0.4056, 0.5817, 0.601, 0.4953, 0.5898, 0.5787, 0.4056, 0.6602, 0.4056, 0.5, 0.4056, 0.5817, 0.2102, 0.6682, 0.2065, 0.5881, 0.4056, 0.5817, 0.4056, 0.6602, 0.2214, 0.7417, 0.2102, 0.6682, 0.4056, 0.2006, 0.4056, 0.2678, 0.2399, 0.3411, 0.2641, 0.2633, 0.4056, 0.2678, 0.4056, 0.3398, 0.2214, 0.4213, 0.2399, 0.3411, 0.4056, 0.2006, 0.2641, 0.2633, 0.2919, 0.187, 0.4056, 0.1367, 0.4056, 0.1367, 0.2919, 0.187, 0.3216, 0.1115, 0.4056, 0.07434, 0.4056, 0.2006, 0.4056, 0.1367, 0.5193, 0.08636, 0.5472, 0.138, 0.4056, 0.2006, 0.5472, 0.138, 0.5713, 0.1945, 0.4056, 0.2678, 0.4056, 0.2678, 0.5713, 0.1945, 0.5898, 0.2583, 0.4056, 0.3398, 0.2641, 0.862, 0.1225, 0.9246, 0.07425, 0.8788, 0.2399, 0.8055, 0.2399, 0.8055, 0.07425, 0.8788, 0.03712, 0.8232, 0.2214, 0.7417, 0.5472, 0.7367, 0.5713, 0.6589, 0.737, 0.5856, 0.6887, 0.6741, 0.5713, 0.6589, 0.5898, 0.5787, 0.7741, 0.4971, 0.737, 0.5856, 0.4056, 0.8633, 0.5193, 0.813, 0.4896, 0.8885, 0.4056, 0.9257, 0.5472, 0.7367, 0.6887, 0.6741, 0.633, 0.7627, 0.5193, 0.813, 0.5193, 0.813, 0.633, 0.7627, 0.5736, 0.8513, 0.4896, 0.8885, 0.2641, 0.862, 0.2919, 0.9136, 0.1782, 0.9639, 0.1225, 0.9246, 0.2919, 0.9136, 0.3216, 0.9628, 0.2376, 1.0, 0.1782, 0.9639, 0.2065, 0.5881, 0.007425, 0.6762, 0.01485, 0.5912, 0.2102, 0.5047, 0.2102, 0.5047, 0.01485, 0.5912, 0.03712, 0.5029, 0.2214, 0.4213, 0.6047, 0.4119, 0.601, 0.3318, 0.7964, 0.2454, 0.8038, 0.3238, 0.601, 0.3318, 0.5898, 0.2583, 0.7741, 0.1768, 0.7964, 0.2454, 0.6047, 0.4119, 0.8038, 0.3238, 0.7964, 0.4088, 0.601, 0.4953, 0.601, 0.4953, 0.7964, 0.4088, 0.7741, 0.4971, 0.5898, 0.5787, 0.2065, 0.5881, 0.2102, 0.6682, 0.01485, 0.7546, 0.007425, 0.6762, 0.2102, 0.6682, 0.2214, 0.7417, 0.03712, 0.8232, 0.01485, 0.7546, 0.2641, 0.2633, 0.2399, 0.3411, 0.07425, 0.4144, 0.1225, 0.3259, 0.2399, 0.3411, 0.2214, 0.4213, 0.03712, 0.5029, 0.07425, 0.4144, 0.2641, 0.2633, 0.1225, 0.3259, 0.1782, 0.2373, 0.2919, 0.187, 0.2919, 0.187, 0.1782, 0.2373, 0.2376, 0.1487, 0.3216, 0.1115, 0.5472, 0.138, 0.5193, 0.08636, 0.633, 0.03605, 0.6887, 0.07537, 0.4056, 0.1367, 0.4056, 0.07434, 0.4896, 0.03717, 0.5193, 0.08636, 0.5193, 0.08636, 0.4896, 0.03717, 0.5736, 0.0, 0.633, 0.03605, 0.5472, 0.138, 0.6887, 0.07537, 0.737, 0.1212, 0.5713, 0.1945, 0.5713, 0.1945, 0.737, 0.1212, 0.7741, 0.1768, 0.5898, 0.2583])
_uv.active_render = True
_uv = me_plane_000.uv_layers.new(name='2')
_uv.uv.foreach_set('vector', [0.502, 0.498, 0.5, 0.25, 0.25, 0.25, 0.2656, 0.5, 0.2656, 0.5, 0.25, 0.25, 0.0, 0.25, 0.03125, 0.5, 0.502, 0.498, 0.2656, 0.5, 0.3125, 0.75, 0.5078, 0.7422, 0.2656, 0.5, 0.03125, 0.5, 0.125, 0.75, 0.3125, 0.75, 0.502, 0.498, 0.5078, 0.7422, 0.7188, 0.7188, 0.7422, 0.4922, 0.502, 0.498, 0.7422, 0.4922, 0.75, 0.25, 0.5, 0.25, 0.7422, 0.4922, 0.9844, 0.4844, 1.0, 0.25, 0.75, 0.25, 0.5312, 0.5, 0.5312, 0.25, 0.375, 0.25, 0.375, 0.5, 0.375, 0.5, 0.375, 0.25, 0.3125, 0.25, 0.3125, 0.5, 0.5312, 0.5, 0.375, 0.5, 0.375, 0.75, 0.5312, 0.75, 0.375, 0.5, 0.3125, 0.5, 0.3125, 0.75, 0.375, 0.75, 0.5312, 0.5, 0.5312, 0.75, 0.75, 0.75, 0.75, 0.5, 0.75, 0.5, 0.75, 0.75, 1.0, 0.75, 1.0, 0.5, 0.5312, 0.5, 0.75, 0.5, 0.75, 0.25, 0.5312, 0.25, 0.75, 0.5, 1.0, 0.5, 1.0, 0.25, 0.75, 0.25, 0.5312, 0.5, 0.375, 0.5, 0.375, 0.25, 0.5312, 0.25, 0.375, 0.5, 0.3125, 0.5, 0.3125, 0.25, 0.375, 0.25, 0.5312, 0.5, 0.5312, 0.25, 0.75, 0.25, 0.75, 0.5, 0.75, 0.5, 0.75, 0.25, 1.0, 0.25, 1.0, 0.5, 0.5312, 0.5, 0.75, 0.5, 0.75, 0.75, 0.5312, 0.75, 0.5312, 0.5, 0.5312, 0.75, 0.375, 0.75, 0.375, 0.5, 0.375, 0.5, 0.375, 0.75, 0.3125, 0.75, 0.3125, 0.5, 0.5, 0.25, 0.5, 0.0, 0.25, 0.0, 0.25, 0.25, 0.25, 0.25, 0.25, 0.0, 0.0, 0.0, 0.0, 0.25, 0.5078, 0.7422, 0.3125, 0.75, 0.375, 1.0, 0.5156, 0.9844, 0.3125, 0.75, 0.125, 0.75, 0.3125, 1.0, 0.375, 1.0, 0.7422, 0.4922, 0.7188, 0.7188, 0.9375, 0.6875, 0.9844, 0.4844, 0.5078, 0.7422, 0.5156, 0.9844, 0.6875, 0.9375, 0.7188, 0.7188, 0.7188, 0.7188, 0.6875, 0.9375, 0.8438, 0.8438, 0.9375, 0.6875, 0.5, 0.25, 0.75, 0.25, 0.75, 0.0, 0.5, 0.0, 0.75, 0.25, 1.0, 0.25, 1.0, 0.0, 0.75, 0.0, 0.5312, 0.25, 0.5312, 0.0, 0.375, 0.0, 0.375, 0.25, 0.375, 0.25, 0.375, 0.0, 0.3125, 0.0, 0.3125, 0.25, 0.5312, 0.75, 0.375, 0.75, 0.375, 1.0, 0.5312, 1.0, 0.375, 0.75, 0.3125, 0.75, 0.3125, 1.0, 0.375, 1.0, 0.5312, 0.75, 0.5312, 1.0, 0.75, 1.0, 0.75, 0.75, 0.75, 0.75, 0.75, 1.0, 1.0, 1.0, 1.0, 0.75, 0.5312, 0.25, 0.75, 0.25, 0.75, 0.0, 0.5312, 0.0, 0.75, 0.25, 1.0, 0.25, 1.0, 0.0, 0.75, 0.0, 0.5312, 0.25, 0.375, 0.25, 0.375, 0.0, 0.5312, 0.0, 0.375, 0.25, 0.3125, 0.25, 0.3125, 0.0, 0.375, 0.0, 0.5312, 0.25, 0.5312, 0.0, 0.75, 0.0, 0.75, 0.25, 0.75, 0.25, 0.75, 0.0, 1.0, 0.0, 1.0, 0.25, 0.5312, 0.75, 0.75, 0.75, 0.75, 1.0, 0.5312, 1.0, 0.75, 0.5, 1.0, 0.5, 1.0, 0.75, 0.75, 0.75, 0.75, 0.75, 1.0, 0.75, 1.0, 1.0, 0.75, 1.0, 0.5312, 0.75, 0.5312, 1.0, 0.375, 1.0, 0.375, 0.75, 0.375, 0.75, 0.375, 1.0, 0.3125, 1.0, 0.3125, 0.75])
me_plane_000.materials.append(mat_material_002)
me_plane_000.use_remesh_preserve_volume = False
me_plane_000.use_remesh_preserve_attributes = False
me_plane_000.use_mirror_vertex_groups = False
me_plane_000.update()
me_plane_058 = bpy.data.meshes.new('Plane.058')
me_plane_058.from_pydata([], [], [])
_uv = me_plane_058.uv_layers.new(name='1')
_uv.uv.foreach_set('vector', [])
_uv.active_render = True
_uv = me_plane_058.uv_layers.new(name='2')
_uv.uv.foreach_set('vector', [])
me_plane_058.materials.append(mat_material_098)
me_plane_058.materials.append(mat_topf)
me_plane_058.materials.append(mat_erde)
me_plane_058.materials.append(mat_material_035)
me_plane_058.materials.append(mat_material_036)
me_plane_058.use_remesh_preserve_volume = False
me_plane_058.use_remesh_preserve_attributes = False
me_plane_058.use_mirror_vertex_groups = False
me_plane_058.update()

# ---- objects
ob_point_007 = bpy.data.objects.new('Point.007', light_point_001)
ob_point_006 = bpy.data.objects.new('Point.006', light_point_001)
ob_point_005 = bpy.data.objects.new('Point.005', light_point_001)
ob_point_004 = bpy.data.objects.new('Point.004', light_point_001)
ob_point_003 = bpy.data.objects.new('Point.003', light_point)
ob_point_002 = bpy.data.objects.new('Point.002', light_point)
ob_point_001 = bpy.data.objects.new('Point.001', light_point)
ob_point = bpy.data.objects.new('Point', light_point)
ob_plane_002 = bpy.data.objects.new('Plane.002', me_plane_002)
ob_plane_001 = bpy.data.objects.new('Plane.001', me_plane_001)
ob_plane_000 = bpy.data.objects.new('Plane.000', me_plane_000)
ob_plane_232 = bpy.data.objects.new('Plane.232', me_plane_058)

# ---- transforms, parenting, visibility, modifiers, constraints
ob_point_007.location = (6.075, 0.0, -2.626)
ob_point_007.lineart.crease_threshold = 0.0
ob_point_006.location = (-0.06255, -8.127, -2.626)
ob_point_006.lineart.crease_threshold = 0.0
ob_point_005.location = (-7.337, -0.1137, -2.626)
ob_point_005.lineart.crease_threshold = 0.0
ob_point_004.location = (0.1079, 6.252, -2.626)
ob_point_004.lineart.crease_threshold = 0.0
ob_point_003.location = (0.1079, 6.252, 5.961)
ob_point_003.lineart.crease_threshold = 0.0
ob_point_002.location = (-7.337, -0.1137, 5.961)
ob_point_002.lineart.crease_threshold = 0.0
ob_point_001.location = (-0.06255, -8.127, 5.961)
ob_point_001.lineart.crease_threshold = 0.0
ob_point.location = (6.075, 0.0, 5.961)
ob_point.lineart.crease_threshold = 0.0
ob_plane_002.location = (0.0, 0.0, 0.0)
ob_plane_002.lock_rotations_4d = False
ob_plane_002.empty_display_type = 'ARROWS'
ob_plane_002.lineart.crease_threshold = 0.0
ob_plane_001.location = (0.0, 0.0, 0.0)
ob_plane_001.lock_rotations_4d = False
ob_plane_001.empty_display_type = 'ARROWS'
ob_plane_001.lineart.crease_threshold = 0.0
_m = ob_plane_001.modifiers.new('EdgeSplit', 'EDGE_SPLIT')
_m.use_edge_angle = False
ob_plane_000.location = (0.0, 0.0, 0.0)
ob_plane_000.lock_rotations_4d = False
ob_plane_000.empty_display_type = 'ARROWS'
ob_plane_000.lineart.crease_threshold = 0.0
ob_plane_232.location = (0.0, 0.0, 0.0)
ob_plane_232.lock_rotations_4d = False
ob_plane_232.empty_display_type = 'ARROWS'
ob_plane_232.lineart.crease_threshold = 0.0
_m = ob_plane_232.modifiers.new('EdgeSplit', 'EDGE_SPLIT')
_m.use_edge_angle = False

# ---- collection membership
col_collection_1.objects.link(ob_point_007)
col_collection_1.objects.link(ob_point_006)
col_collection_1.objects.link(ob_point_005)
col_collection_1.objects.link(ob_point_004)
col_collection_1.objects.link(ob_point_003)
col_collection_1.objects.link(ob_point_002)
col_collection_1.objects.link(ob_point_001)
col_collection_1.objects.link(ob_point)
col_collection_1.objects.link(ob_plane_002)
col_collection_1.objects.link(ob_plane_001)
col_collection_1.objects.link(ob_plane_000)
col_collection_1.objects.link(ob_plane_232)

# ---- scene / render settings (as saved in the file)
scene.frame_start = 1; scene.frame_end = 250; scene.frame_set(1)
scene.render.engine = 'BLENDER_EEVEE_NEXT'
scene.render.image_settings.color_mode = 'RGB'
scene.render.image_settings.compression = 90
scene.render.resolution_percentage = 50
scene.render.dither_intensity = 0.0
scene.cycles.use_denoising = False
scene.cycles.samples = 10
scene.cycles.sampling_pattern = 'TABULATED_SOBOL'
scene.cycles.light_sampling_threshold = 0.0
scene.cycles.use_adaptive_sampling = False
scene.cycles.use_light_tree = False
scene.cycles.blur_glossy = 0.0
scene.cycles.volume_bounces = 1
scene.cycles.pixel_filter_type = 'GAUSSIAN'
scene.cycles.sample_clamp_indirect = 0.0
scene.view_settings.view_transform = 'Standard'
bpy.context.view_layer.update()

# ---- added for rendering (the .blend has no active camera): camera
cam_auto = bpy.data.cameras.new('AutoCamera')
cam_auto.lens = 50.0
cam_auto.sensor_width = 36.0
cam_auto.clip_end = 1000.0
ob_auto_camera = bpy.data.objects.new('AutoCamera', cam_auto)
scene.collection.objects.link(ob_auto_camera)
ob_auto_camera.location = (2.87605, -3.4643, 3.64393)
ob_auto_camera.rotation_euler = (1.09748, -7.21219e-08, 0.694738)
scene.camera = ob_auto_camera
bpy.context.view_layer.update()
